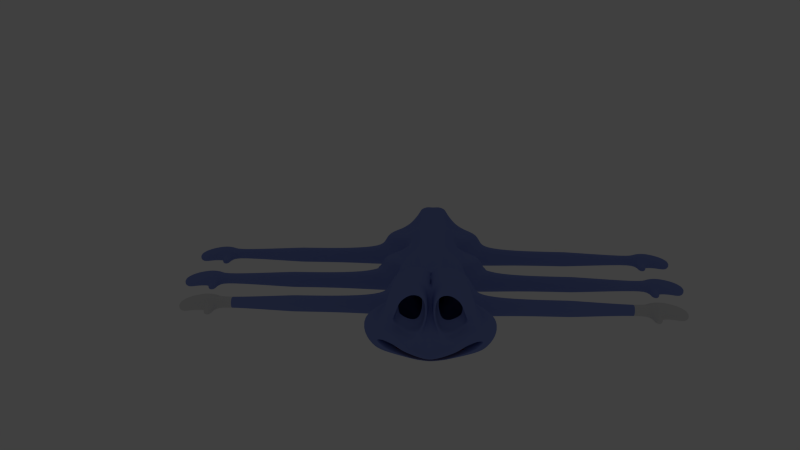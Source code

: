 # Source: dannyhead019.blend  (saved by Blender 2.72.0; exported with 4.5.12 LTS)
import bpy
from mathutils import Matrix  # noqa: F401  (used for matrix-valued properties, if any)

bpy.ops.wm.read_factory_settings(use_empty=True)
scene = bpy.context.scene
scene.name = 'Scene'

# ---- collections
col_collection_1 = bpy.data.collections.new('Collection 1'); scene.collection.children.link(col_collection_1)
col_collection_2 = bpy.data.collections.new('Collection 2'); scene.collection.children.link(col_collection_2)
col_collection_2.hide_render = True
col_collection_2.hide_viewport = True
col_collection_3 = bpy.data.collections.new('Collection 3'); scene.collection.children.link(col_collection_3)
col_collection_3.hide_render = True
col_collection_3.hide_viewport = True
col_collection_4 = bpy.data.collections.new('Collection 4'); scene.collection.children.link(col_collection_4)
col_collection_4.hide_render = True
col_collection_4.hide_viewport = True
col_collection_11 = bpy.data.collections.new('Collection 11'); scene.collection.children.link(col_collection_11)
col_collection_11.hide_render = True
col_collection_11.hide_viewport = True
col_collection_14 = bpy.data.collections.new('Collection 14'); scene.collection.children.link(col_collection_14)
col_collection_14.hide_render = True
col_collection_14.hide_viewport = True

# ---- materials (node trees are filled in below, after node groups)
mat_body = bpy.data.materials.new('Body')
mat_body.alpha_threshold = 0.0
mat_body.use_transparent_shadow = False
mat_body.preview_render_type = 'SHADERBALL'
mat_body.diffuse_color = (0.2168, 0.2852, 0.6619, 1.0)
mat_body.specular_color = (0.5815, 0.5815, 0.5815)
mat_body.roughness = 0.5
mat_gloves = bpy.data.materials.new('Gloves')
mat_gloves.alpha_threshold = 0.0
mat_gloves.use_transparent_shadow = False
mat_gloves.roughness = 0.5
mat_mouth = bpy.data.materials.new('Mouth')
mat_mouth.alpha_threshold = 0.0
mat_mouth.use_transparent_shadow = False
mat_mouth.diffuse_color = (0.281, 0.006456, 0.004154, 1.0)
mat_mouth.specular_color = (0.2883, 0.2883, 0.2883)
mat_mouth.roughness = 0.5
mat_eye = bpy.data.materials.new('Eye')
mat_eye.alpha_threshold = 0.0
mat_eye.use_transparent_shadow = False
mat_eye.diffuse_color = (1.0, 1.0, 1.0, 1.0)
mat_eye.roughness = 0.5
mat_pupil = bpy.data.materials.new('Pupil')
mat_pupil.alpha_threshold = 0.0
mat_pupil.use_transparent_shadow = False
mat_pupil.diffuse_color = (0.0, 0.0, 0.0, 1.0)
mat_pupil.specular_color = (0.1789, 0.1789, 0.1789)
mat_pupil.roughness = 0.5
mat_tongue = bpy.data.materials.new('Tongue')
mat_tongue.alpha_threshold = 0.0
mat_tongue.use_transparent_shadow = False
mat_tongue.preview_render_type = 'SHADERBALL'
mat_tongue.diffuse_color = (0.8, 0.1729, 0.5517, 1.0)
mat_tongue.roughness = 0.5
mat_antenna = bpy.data.materials.new('Antenna')
mat_antenna.alpha_threshold = 0.0
mat_antenna.use_transparent_shadow = False
mat_antenna.diffuse_color = (0.04203, 0.04203, 0.04203, 1.0)
mat_antenna.roughness = 0.5
mat_shellback = bpy.data.materials.new('ShellBack')
mat_shellback.alpha_threshold = 0.0
mat_shellback.use_transparent_shadow = False
mat_shellback.diffuse_color = (0.03431, 0.3108, 0.03066, 1.0)
mat_shellback.specular_color = (0.5939, 1.0, 0.2132)
mat_shellback.roughness = 0.5
mat_shellback.line_color = (0.0, 0.0, 0.0, 1.0)
mat_beetle_black = bpy.data.materials.new('Beetle Black')
mat_beetle_black.alpha_threshold = 0.0
mat_beetle_black.use_transparent_shadow = False
mat_beetle_black.preview_render_type = 'SHADERBALL'
mat_beetle_black.diffuse_color = (0.02365, 0.02365, 0.02365, 1.0)
mat_beetle_black.roughness = 0.5
mat_beetle_black.line_color = (0.0, 0.0, 0.0, 1.0)

# ---- material node trees

# ---- world
world_world = bpy.data.worlds.new('World'); scene.world = world_world
world_world.color = (0.05088, 0.05088, 0.05088)
world_world.use_sun_shadow = False
world_world.sun_shadow_jitter_overblur = 0.0
world_world.cycles.sampling_method = 'MANUAL'
world_world.cycles.sample_map_resolution = 256

# ---- cameras
cam_camera = bpy.data.cameras.new('Camera')
cam_camera.clip_end = 100.0
cam_camera.lens = 35.0
cam_camera.sensor_width = 32.0
cam_camera.sensor_height = 18.0
cam_camera.display_size = 2.0
cam_camera.dof.focus_distance = 0.0
cam_camera.dof.aperture_fstop = 128.0

# ---- lights
light_sun = bpy.data.lights.new('Sun', 'SUN')
light_sun.transmission_factor = 0.0
light_sun.angle = 0.1993
light_sun.energy = 1.0
light_sun.shadow_buffer_clip_start = 0.5
light_sun.shadow_soft_size = 0.1
light_sun.shadow_cascade_max_distance = 1000.0
light_sun.cycles.use_multiple_importance_sampling = False

# ---- meshes
me_plane = bpy.data.meshes.new('Plane')
me_plane.from_pydata([(2.007, 3.288, -0.4801), (0.2285, 2.721, -0.1344), (0.0, -2.655, -0.43), (1.704, 3.192, -0.258), (2.712, 2.29, -0.7103), (1.306, -2.527, -0.5979), (1.996, -1.973, 0.3225), (1.913, -0.9356, -0.1602), (4.264, -1.043, -1.042), (0.0, 2.334, -0.1024), (1.347, -2.386, -0.324), (0.5342, -0.7809, 0.2093), (0.0, -2.525, -0.2642), (4.096, -1.089, -0.7021), (0.0, -0.8491, 0.292), (1.225, -2.319, -0.0671), (0.8533, -1.311, 0.3923), (0.0, -2.382, 0.1351), (3.862, -1.095, -0.5471), (0.0, -1.489, 0.5528), (1.177, -2.175, 0.03744), (0.7327, -1.965, 1.125), (0.0, -2.251, 0.2279), (3.432, -1.125, -0.3175), (0.0, -1.975, 1.334), (2.844, -0.0167, -0.7655), (1.773, -0.6992, -0.2323), (2.496, -0.1662, -0.4746), (2.614, -0.4384, -0.3124), (2.41, -1.824, -0.02104), (3.217, -2.122, -0.8473), (2.501, 2.27, -0.4341), (3.253, -1.979, -0.4629), (2.647, -1.97, -0.4848), (2.419, -1.917, -0.3299), (1.258, -2.679, -0.9152), (0.2681, 3.219, -0.2836), (0.0, -2.721, -0.8777), (4.651, -0.9642, -1.665), (0.0, 2.872, -0.2107), (3.244, 0.09924, -1.072), (3.15, -2.207, -1.091), (0.0, 0.3122, 0.04118), (0.2363, 0.4522, -0.05616), (0.9313, 3.378, -0.196), (0.9539, 3.595, -0.3812), (3.701, -0.8341, -0.6265), (3.529, -0.9347, -0.4752), (3.092, -1.217, -0.2672), (4.071, -0.2337, -1.412), (3.86, -0.4808, -0.9885), (0.5471, 3.189, -0.1798), (0.5093, 3.386, -0.3459), (2.397, 2.838, -0.5829), (2.208, 2.73, -0.3354), (2.959, 1.318, -0.9256), (2.781, 1.349, -0.5959), (1.272, -0.7648, 0.194), (1.425, -1.125, 0.1095), (1.392, -1.986, 0.7282), (-0.007182, 1.774, -0.05389), (0.124, 1.838, 0.05156), (1.502, 3.526, -0.4253), (1.337, 3.351, -0.2239), (0.4676, 2.496, -0.4404), (1.617, 2.872, -0.523), (0.5272, 0.4544, -0.1243), (2.301, 0.3879, -0.8533), (1.518, -0.09317, -0.5347), (2.168, 0.1958, -0.6932), (2.218, 2.141, -0.6563), (0.3337, 1.311, -0.3962), (1.025, 3.027, -0.4774), (0.7255, 2.876, -0.4639), (1.991, 2.516, -0.5834), (2.436, 1.413, -0.7812), (0.9243, 0.08816, -0.2057), (0.3658, 1.931, -0.4237), (1.339, 2.998, -0.4971), (0.6262, 2.305, -0.5807), (1.513, 2.631, -0.6527), (0.6645, 0.732, -0.365), (2.092, 0.7413, -0.9254), (1.42, 0.3598, -0.6586), (1.937, 0.5793, -0.7841), (1.975, 2.046, -0.7532), (0.5173, 1.392, -0.5495), (1.061, 2.741, -0.6145), (0.8275, 2.614, -0.6017), (1.798, 2.351, -0.6992), (2.144, 1.457, -0.8466), (0.9716, 0.4267, -0.46), (0.5451, 1.865, -0.5684), (1.303, 2.725, -0.6314), (1.683, 3.028, 0.2799), (1.325, 3.18, 0.3152), (0.2067, 2.489, 0.4003), (0.1283, 1.477, 0.3255), (1.023, -0.4136, 0.02973), (1.74, -0.5315, -0.3827), (2.63, 0.2789, -0.8048), (2.535, 1.266, -0.2678), (2.313, 2.185, 0.07579), (2.152, 2.609, 0.1944), (0.9216, 3.202, 0.344), (0.5371, 2.997, 0.3649), (2.401, -0.03696, -0.585), (0.2479, 0.5669, 0.299), (0.6713, -0.2773, 0.2742), (1.203, 2.571, 0.6512), (0.3439, 1.369, 0.7019), (1.561, -0.2263, -0.4592), (2.169, 1.198, 0.2929), (1.733, 2.168, 0.5244), (0.5956, 2.435, 0.7007), (0.5252, 0.3629, 0.00487), (1.434, 2.431, 0.6155), (0.3233, 2.005, 0.7309), (0.8989, -0.02501, -0.07278), (2.41, 0.3485, -0.8245), (1.946, 1.845, 0.4371), (0.8562, 2.579, 0.6753), (2.254, 0.1092, -0.6382), (0.3874, 1.067, 0.5977), (3.108, -0.5127, -0.5475), (3.078, -0.6952, -0.3917), (2.765, -1.552, -0.1757), (3.701, -0.000953, -1.186), (3.495, -0.2075, -0.9463), (1.582, 2.718, 0.5097), (0.2642, 2.254, 0.6087), (1.011, -0.2564, 0.113), (2.52, 0.3145, -0.5062), (2.181, 1.993, 0.2831), (0.8691, 2.883, 0.5733), (2.337, 0.05485, -0.6583), (0.3109, 0.8115, 0.6105), (1.283, 2.877, 0.5427), (0.1691, 1.396, 0.6465), (1.664, -0.3777, -0.3855), (2.358, 1.196, 0.07799), (1.988, 2.356, 0.4111), (0.5118, 2.81, 0.5685), (0.6748, 0.01384, 0.2294), (3.765, -1.661, -0.6207), (3.168, -1.673, -0.4641), (2.974, -1.652, -0.3688), (4.033, -1.855, -1.299), (3.927, -1.658, -0.8686), (1.81, 3.466, -1.308), (2.565, 2.41, -1.561), (1.122, -2.83, -1.553), (0.0, 3.249, -1.059), (0.0, -2.887, -1.504), (4.73, -1.071, -2.655), (0.0, 2.899, -0.9841), (3.125, 0.07675, -1.993), (2.991, -2.424, -1.915), (0.657, 3.722, -1.181), (4.305, -0.342, -2.474), (0.1679, 3.449, -1.13), (2.23, 2.997, -1.423), (2.834, 1.355, -1.795), (1.258, 3.691, -1.24), (3.769, 0.09184, -2.209), (4.017, -2.107, -2.209), (1.642, 3.39, -2.143), (2.389, 2.343, -2.396), (0.8909, -2.976, -2.308), (0.0, 3.037, -1.86), (0.0, -2.943, -2.083), (4.673, -1.137, -3.501), (0.0, 2.657, -1.777), (2.949, 0.01031, -2.827), (2.674, -2.599, -2.763), (0.4948, 3.581, -2.003), (4.13, -0.4084, -3.309), (0.0, 3.255, -1.937), (2.055, 2.93, -2.258), (2.658, 1.288, -2.63), (1.099, 3.59, -2.072), (3.593, 0.0254, -3.044), (3.941, -2.276, -3.098), (1.544, 2.748, -2.999), (2.145, 1.906, -3.203), (0.7308, -2.968, -2.729), (0.0, 2.428, -2.765), (0.0, -2.97, -2.699), (3.983, -0.894, -4.091), (0.0, 2.099, -2.693), (2.595, 0.02921, -3.55), (2.535, -2.471, -3.536), (0.6254, 2.897, -2.886), (3.545, -0.3076, -3.937), (0.0, 2.621, -2.831), (1.877, 2.378, -3.092), (2.362, 1.057, -3.391), (1.107, 2.908, -2.942), (3.114, 0.04135, -3.724), (3.43, -1.966, -3.77), (1.475, 2.229, -3.585), (1.963, 1.544, -3.75), (0.7307, -2.726, -3.395), (0.0, 1.969, -3.395), (0.0, -2.726, -3.319), (3.455, -0.7291, -4.472), (0.0, 1.701, -3.336), (2.329, 0.02063, -4.032), (2.28, -2.01, -4.021), (0.7291, 2.349, -3.494), (3.1, -0.2529, -4.347), (0.0, 2.125, -3.449), (1.745, 1.928, -3.66), (2.139, 0.8554, -3.903), (1.121, 2.359, -3.539), (2.75, 0.03049, -4.174), (3.007, -1.6, -4.211), (1.364, 1.394, -4.481), (1.664, 0.9743, -4.582), (0.908, -1.645, -4.364), (0.0, 1.1, -4.765), (0.0, -1.645, -4.318), (2.579, -0.4199, -5.025), (0.0, 1.07, -4.328), (1.888, 0.03985, -4.755), (1.858, -1.205, -4.748), (0.907, 1.468, -4.425), (2.361, -0.1279, -4.948), (0.0, 1.33, -4.397), (1.53, 1.209, -4.527), (1.772, 0.5518, -4.676), (1.147, 1.474, -4.453), (2.146, 0.0459, -4.842), (2.304, -0.9539, -4.865), (0.0, 0.8105, -5.318), (0.0, -1.645, -5.203), (1.064, -0.0367, -6.098), (0.0, 0.3879, -6.296), (0.0, 0.3879, -5.412), (0.4503, -1.645, -5.226), (1.807, -1.622, -3.042), (1.13, -1.997, -2.61), (1.417, -1.689, -2.757), (0.0, -2.009, -1.988), (3.394, -1.177, -3.405), (0.0, -1.657, -1.925), (2.188, -1.509, -3.219), (1.92, -1.745, -3.156), (3.054, -1.269, -3.355), (1.556, -1.665, -2.866), (2.621, -1.389, -3.29), (2.609, -1.479, -3.272), (1.292, -1.632, -3.64), (0.6145, -2.007, -3.208), (0.7766, -1.616, -3.355), (0.0, -2.354, -2.889), (2.879, -1.187, -4.003), (0.0, -2.002, -2.827), (1.673, -1.519, -3.817), (1.405, -1.755, -3.754), (2.539, -1.279, -3.953), (1.041, -1.675, -3.464), (2.106, -1.399, -3.888), (2.094, -1.489, -3.87), (0.6681, -2.456, -0.2938), (0.1997, -0.8209, 0.2439), (0.09384, 0.3155, 0.04364), (0.6073, -2.35, 0.03482), (0.373, -1.437, 0.5699), (0.5837, -2.213, 0.1335), (0.3634, -1.97, 1.23), (2.201, 3.065, -0.5311), (1.954, 2.963, -0.2964), (0.624, -2.7, -0.8963), (0.133, 3.044, -0.2468), (0.6478, -2.592, -0.5133), (0.0757, 2.532, -0.1275), (0.06958, 1.965, -0.08165), (1.802, 2.696, -0.5529), (1.654, 2.492, -0.6758), (1.915, 2.82, 0.2375), (1.582, 2.301, 0.5703), (1.783, 2.539, 0.4608), (2.018, 3.233, -1.365), (0.5566, -2.859, -1.529), (0.0, 3.073, -1.021), (1.847, 3.162, -2.2), (0.4418, -2.959, -2.195), (0.0, 2.845, -1.818), (1.709, 2.564, -3.045), (0.3624, -2.969, -2.714), (0.0, 2.262, -2.729), (1.609, 2.079, -3.622), (0.3624, -2.726, -3.357), (0.0, 1.834, -3.365), (1.447, 1.302, -4.504), (0.4503, -1.645, -4.341), (0.0, 1.085, -4.545), (1.064, -0.0367, -5.213), (1.171, -0.2105, -5.319), (0.8785, 0.4692, -5.047), (0.9363, -0.04274, -5.126), (0.8251, 0.8917, -4.953), (1.279, -0.4647, -5.345), (0.5602, -2.003, -2.296), (0.7026, -1.673, -2.338), (0.3047, -2.182, -3.047), (0.3851, -1.811, -3.089), (1.171, -0.2105, -6.204), (0.8785, 0.4692, -5.932), (0.9363, -0.04274, -6.011), (1.279, -0.4647, -6.229), (0.0, -1.645, -5.721), (1.064, -0.0367, -6.616), (0.0, 0.3879, -6.815), (0.4503, -1.645, -5.744), (1.171, -0.2105, -6.722), (0.8785, 0.4692, -6.45), (0.9363, -0.04274, -6.529), (1.279, -0.4647, -6.747), (0.0, -1.645, -6.42), (1.064, -0.0367, -7.315), (0.0, 0.3879, -7.514), (0.4503, -1.645, -6.444), (1.171, -0.2105, -7.421), (0.8785, 0.4692, -7.149), (0.9363, -0.04274, -7.229), (1.279, -0.4647, -7.447), (2.327, 0.1175, -10.45), (2.594, -0.3432, -10.27), (1.444, 0.8506, -10.31), (1.831, 0.6062, -10.44), (0.7314, 1.229, -10.35), (0.957, 0.9229, -10.28), (0.0, 1.243, -10.35), (0.0, -1.712, -10.1), (0.4678, -1.712, -10.12), (1.749, -1.842, -6.84), (2.578, -0.6622, -7.843), (1.492, -2.3, -6.975), (1.462, -3.092, -9.943), (2.95, -0.9124, -9.959), (1.758, -2.963, -9.357), (1.66, -2.769, -7.172), (2.233, -1.801, -7.232), (2.986, -1.273, -8.309), (3.329, -1.542, -9.581), (2.513, -2.863, -9.218), (2.578, -3.213, -7.598), (3.07, -2.406, -7.605), (3.627, -1.709, -8.351), (3.649, -2.103, -9.549), (3.373, -0.8134, -12.41), (1.27, -3.067, -11.71), (0.4586, -1.676, -8.18), (0.0, -1.676, -8.157), (1.272, -2.206, -8.179), (1.721, -2.683, -8.095), (2.361, -3.085, -8.125), (9.724, -2.98, -9.197), (9.748, -3.018, -7.715), (9.764, -2.422, -7.754), (9.734, -1.842, -8.129), (9.7, -2.316, -9.299), (9.701, -3.299, -8.552), (10.14, -2.98, -9.197), (10.17, -3.018, -7.715), (10.56, -2.422, -7.754), (10.53, -1.842, -8.129), (1.765, -0.2881, -12.26), (1.287, 0.2457, -12.23), (0.3101, -2.752, -10.85), (0.0, -2.752, -10.84), (0.0, -3.019, -11.52), (1.166, 0.5162, -12.12), (0.8941, 0.9868, -12.04), (0.5659, 1.062, -12.12), (0.0, 1.071, -12.08), (10.49, -2.316, -9.299), (10.49, -3.299, -8.552), (10.54, -3.018, -7.715), (10.52, -2.98, -9.197), (10.12, -3.299, -8.552), (6.016, -3.005, -7.709), (6.063, -2.421, -7.741), (10.12, -2.316, -9.299), (6.087, -1.83, -8.15), (10.15, -1.842, -8.129), (6.058, -2.296, -9.322), (5.946, -2.966, -9.161), (5.904, -3.269, -8.509), (10.18, -2.422, -7.754), (15.89, -2.828, -8.854), (15.9, -2.849, -8.045), (15.88, -3.003, -8.502), (15.88, -2.466, -8.909), (15.9, -2.207, -8.271), (15.91, -2.524, -8.066), (16.26, -2.894, -9.25), (16.1, -2.968, -7.614), (16.25, -3.132, -8.56), (16.25, -2.4, -9.359), (16.27, -2.048, -8.108), (16.29, -2.48, -7.707), (17.01, -2.944, -9.411), (17.03, -2.978, -7.509), (16.99, -3.229, -8.583), (16.99, -2.351, -9.542), (17.02, -1.929, -8.041), (17.04, -2.446, -7.56), (17.94, -2.944, -9.411), (17.96, -2.978, -7.509), (17.92, -3.229, -8.583), (17.77, -2.486, -9.607), (17.99, -2.221, -7.985), (17.98, -2.446, -7.56), (18.46, -3.108, -9.52), (18.8, -3.1, -7.318), (18.99, -3.233, -8.007), (18.51, -2.755, -9.632), (19.33, -2.585, -8.088), (18.82, -2.569, -7.369), (1.878, 0.04502, -8.744), (1.986, -0.2092, -8.769), (-0.1621, -0.8709, -9.272), (2.794, -0.4378, -8.815), (3.158, -1.408, -8.948), (3.638, -1.907, -8.953), (0.4632, -1.694, -9.156), (1.148, -2.153, -8.855), (1.768, -2.603, -8.571), (2.335, -3.098, -8.562), (9.717, -2.08, -8.717), (9.712, -3.139, -8.876), (10.5, -3.139, -8.876), (10.13, -3.139, -8.876), (5.925, -3.117, -8.837), (6.072, -2.064, -8.739), (15.89, -2.337, -8.592), (15.89, -2.915, -8.679), (10.14, -2.08, -8.717), (10.51, -2.08, -8.717), (16.26, -2.225, -8.736), (16.25, -3.013, -8.906), (17.0, -2.141, -8.795), (17.0, -3.086, -8.999), (17.94, -2.302, -8.76), (17.93, -3.086, -8.999), (19.25, -2.746, -9.045), (19.01, -3.243, -9.0), (16.19, -2.874, -7.184), (16.2, -2.431, -7.227), (16.93, -2.929, -7.029), (16.95, -2.398, -7.08), (16.28, -2.818, -6.555), (16.22, -2.375, -6.629), (16.82, -2.873, -6.473), (16.84, -2.342, -6.524), (3.736, -1.057, -14.48), (1.699, -0.2881, -13.84), (1.294, -2.963, -13.16), (1.699, -0.226, -15.49), (1.868, -1.116, -15.51), (1.294, -2.87, -15.21), (1.287, 0.2767, -13.81), (1.287, 0.2767, -15.36), (1.166, 0.5783, -13.8), (0.9136, 0.9627, -13.72), (0.5464, 1.086, -13.74), (0.0, 1.023, -13.7), (0.0, -3.078, -13.15), (0.0, -3.052, -15.16), (1.152, 0.5212, -15.36), (0.9708, 0.8598, -15.36), (0.0, 1.023, -15.21), (0.4964, 1.086, -15.27), (6.732, -3.111, -18.67), (6.844, -2.441, -18.83), (10.94, -1.987, -17.64), (6.873, -1.975, -17.66), (10.91, -2.46, -18.81), (6.849, -2.566, -17.25), (6.802, -3.15, -17.22), (10.91, -3.444, -18.06), (11.3, -3.124, -18.71), (11.33, -3.163, -17.23), (11.28, -3.444, -18.06), (11.28, -2.46, -18.81), (11.31, -1.987, -17.64), (11.34, -2.567, -17.26), (10.95, -3.163, -17.23), (10.93, -3.124, -18.71), (10.49, -3.444, -18.06), (10.49, -2.46, -18.81), (10.52, -1.987, -17.64), (10.55, -2.567, -17.26), (10.53, -3.163, -17.23), (10.51, -3.124, -18.71), (3.147, -3.229, -17.64), (2.508, -2.828, -17.61), (1.819, -2.926, -17.31), (4.435, -2.248, -19.06), (4.413, -1.854, -17.86), (3.856, -2.551, -17.12), (3.364, -3.358, -17.11), (3.3, -3.008, -18.73), (4.115, -1.687, -19.09), (3.772, -1.417, -17.82), (3.019, -1.946, -16.74), (2.446, -2.913, -16.68), (1.674, -2.166, -16.05), (1.9, -2.803, -19.36), (1.28, -3.025, -17.29), (2.278, -2.445, -16.49), (2.537, -1.993, -16.55), (0.4964, 1.086, -20.26), (0.0, 1.023, -20.2), (0.9708, 0.8598, -20.35), (1.152, 0.5212, -20.35), (0.0, -3.052, -20.15), (0.0, -3.078, -18.14), (0.0, 1.023, -18.69), (0.5464, 1.086, -18.73), (0.9136, 0.9627, -18.71), (1.166, 0.5783, -18.79), (1.422, 0.1315, -20.36), (1.287, 0.2767, -18.8), (1.294, -2.87, -20.2), (1.87, -1.163, -20.52), (1.699, -0.2361, -20.48), (1.294, -2.963, -18.15), (1.699, -0.2881, -18.83), (3.736, -1.057, -19.47), (0.0, 1.071, -17.07), (0.5659, 1.062, -17.11), (0.8941, 0.9868, -17.03), (1.166, 0.5162, -17.11), (0.0, -3.019, -16.51), (0.0, -2.987, -15.83), (2.537, -1.993, -11.56), (1.798, -2.763, -11.54), (0.1639, -0.2253, -21.41), (1.294, -2.916, -14.21), (1.674, -2.166, -11.06), (1.331, -3.006, -15.87), (2.446, -2.913, -11.69), (3.019, -1.946, -11.75), (3.772, -1.417, -12.83), (4.115, -1.687, -14.1), (3.3, -3.008, -13.74), (3.364, -3.358, -12.12), (3.856, -2.551, -12.13), (4.413, -1.854, -12.87), (4.435, -2.248, -14.07), (1.819, -2.926, -12.32), (2.44, -2.929, -12.6), (3.147, -3.229, -12.64), (10.51, -3.124, -13.72), (10.53, -3.163, -12.23), (10.55, -2.567, -12.27), (10.52, -1.987, -12.65), (10.49, -2.46, -13.82), (10.49, -3.444, -13.07), (10.93, -3.124, -13.72), (10.95, -3.163, -12.23), (11.34, -2.567, -12.27), (11.31, -1.987, -12.65), (11.28, -2.46, -13.82), (11.28, -3.444, -13.07), (11.33, -3.163, -12.23), (11.3, -3.124, -13.72), (10.91, -3.444, -13.07), (6.802, -3.15, -12.23), (6.849, -2.566, -12.26), (10.91, -2.46, -13.82), (6.873, -1.975, -12.67), (10.94, -1.987, -12.65), (6.844, -2.441, -13.84), (6.732, -3.111, -13.68), (6.69, -3.414, -13.03), (10.97, -2.567, -12.27), (16.68, -2.973, -13.37), (16.69, -2.994, -12.56), (16.67, -3.148, -13.02), (16.66, -2.611, -13.43), (16.68, -2.352, -12.79), (16.7, -2.669, -12.59), (17.05, -3.039, -13.77), (16.89, -3.113, -12.13), (17.03, -3.277, -13.08), (17.03, -2.545, -13.88), (17.06, -2.193, -12.63), (17.08, -2.625, -12.23), (17.79, -3.089, -13.93), (17.82, -3.123, -12.03), (17.77, -3.374, -13.1), (17.77, -2.496, -14.06), (17.8, -2.074, -12.56), (17.83, -2.591, -12.08), (18.73, -3.089, -13.93), (18.75, -3.123, -12.03), (18.71, -3.374, -13.1), (18.55, -2.631, -14.13), (18.78, -2.366, -12.5), (18.76, -2.591, -12.08), (19.25, -3.253, -14.04), (19.59, -3.245, -11.84), (19.78, -3.378, -12.53), (19.3, -2.9, -14.15), (20.11, -2.729, -12.61), (19.6, -2.714, -11.89), (3.58, -0.5827, -13.34), (3.944, -1.553, -13.47), (4.424, -2.052, -13.47), (2.029, -2.953, -13.14), (2.487, -2.848, -13.08), (3.121, -3.243, -13.08), (10.5, -2.225, -13.24), (10.5, -3.284, -13.4), (11.29, -3.284, -13.4), (10.92, -3.284, -13.4), (6.711, -3.262, -13.36), (6.858, -2.209, -13.26), (16.67, -2.482, -13.11), (16.67, -3.06, -13.2), (10.92, -2.225, -13.24), (11.3, -2.225, -13.24), (17.04, -2.37, -13.26), (17.04, -3.157, -13.43), (17.79, -2.286, -13.31), (17.78, -3.231, -13.52), (18.73, -2.447, -13.28), (18.72, -3.231, -13.52), (20.04, -2.89, -13.56), (19.79, -3.388, -13.52), (16.97, -3.019, -11.7), (16.98, -2.576, -11.75), (17.72, -3.074, -11.55), (17.73, -2.543, -11.6), (17.07, -2.963, -11.08), (17.01, -2.52, -11.15), (17.61, -3.018, -10.99), (17.62, -2.486, -11.04), (2.227, -0.8108, -11.36), (1.331, -3.006, -10.88), (2.012, -0.1097, -11.46), (1.527, 0.4042, -11.44), (0.3795, -2.295, -10.53), (0.0, -2.295, -10.52), (1.288, 0.6633, -11.32), (0.9218, 0.9587, -11.27), (0.6387, 1.135, -11.34), (0.0, 1.147, -11.32), (6.69, -3.414, -18.02), (1.73, -0.2881, -13.1), (1.287, 0.2623, -13.07), (1.166, 0.5494, -13.02), (0.9045, 0.9739, -12.94), (0.5554, 1.075, -12.99), (0.0, 1.046, -12.95), (0.593, -0.4061, -21.43), (0.0, -0.26, -21.3), (0.328, -0.2169, -21.15), (1.699, -0.2564, -14.68), (2.782, -1.087, -15.0), (0.8606, -0.7075, -21.27), (1.287, 0.2767, -14.6), (0.0, -3.065, -14.18), (1.159, 0.5492, -14.59), (0.9428, 0.9101, -14.56), (0.5209, 1.086, -14.52), (0.0, 1.023, -14.47), (1.575, -2.011, -15.36), (1.287, 0.2457, -17.22), (1.765, -0.2881, -17.25), (1.658, -2.006, -14.83), (1.718, -1.574, -15.43), (1.27, -3.067, -16.7), (3.373, -0.8134, -17.4), (2.394, -1.565, -14.8), (1.699, -0.2682, -14.37), (3.137, -1.076, -14.81), (1.294, -2.934, -13.82), (1.287, 0.2767, -14.31), (0.0, -3.069, -13.79), (1.162, 0.56, -14.3), (0.9319, 0.9297, -14.25), (0.5303, 1.086, -14.23), (0.0, 1.023, -14.18), (2.68, -1.659, -14.5), (2.115, -1.507, -10.13), (2.445, -1.781, -9.704), (2.87, -2.101, -9.5), (2.439, -0.5412, -10.73), (2.194, 0.02127, -10.88), (1.702, 0.5206, -10.86), (1.378, 0.7713, -10.74), (0.9421, 0.9381, -10.7), (0.6921, 1.189, -10.77), (0.0, 1.202, -10.76), (1.929, -1.57, -10.88), (10.97, -2.567, -17.26), (16.68, -2.973, -18.36), (16.69, -2.994, -17.56), (16.67, -3.148, -18.01), (16.66, -2.611, -18.42), (16.68, -2.352, -17.78), (16.7, -2.669, -17.58), (17.05, -3.039, -18.76), (16.89, -3.113, -17.12), (17.03, -3.277, -18.07), (17.03, -2.545, -18.87), (17.06, -2.193, -17.62), (17.08, -2.625, -17.22), (17.79, -3.089, -18.92), (17.82, -3.123, -17.02), (17.77, -3.374, -18.09), (17.77, -2.496, -19.05), (17.8, -2.074, -17.55), (17.83, -2.591, -17.07), (18.73, -3.089, -18.92), (18.75, -3.123, -17.02), (18.71, -3.374, -18.09), (18.55, -2.631, -19.12), (18.78, -2.366, -17.5), (18.76, -2.591, -17.07), (19.25, -3.253, -19.03), (19.59, -3.245, -16.83), (19.78, -3.378, -17.52), (19.3, -2.9, -19.14), (20.11, -2.729, -17.6), (19.6, -2.714, -16.88), (3.58, -0.5827, -18.33), (3.944, -1.553, -18.46), (4.424, -2.052, -18.46), (2.029, -2.953, -18.13), (2.452, -2.947, -18.13), (3.121, -3.243, -18.07), (10.5, -2.225, -18.23), (10.5, -3.284, -18.39), (11.29, -3.284, -18.39), (10.92, -3.284, -18.39), (6.711, -3.262, -18.35), (6.858, -2.209, -18.25), (16.67, -2.482, -18.1), (16.67, -3.06, -18.19), (10.92, -2.225, -18.23), (11.3, -2.225, -18.23), (17.04, -2.37, -18.25), (17.04, -3.157, -18.42), (17.79, -2.286, -18.31), (17.78, -3.231, -18.51), (18.73, -2.447, -18.27), (18.72, -3.231, -18.51), (20.04, -2.89, -18.56), (19.79, -3.388, -18.51), (16.97, -3.019, -16.69), (16.98, -2.576, -16.74), (17.72, -3.074, -16.54), (17.73, -2.543, -16.59), (17.07, -2.963, -16.07), (17.01, -2.52, -16.14), (17.61, -3.018, -15.98), (17.62, -2.486, -16.03), (2.227, -0.8108, -16.35), (2.766, -2.882, -19.05), (2.012, -0.1097, -16.45), (1.527, 0.4042, -16.43), (1.288, 0.6633, -16.31), (0.9218, 0.9587, -16.26), (0.6387, 1.135, -16.33), (0.0, 1.147, -16.31), (1.73, -0.2881, -18.09), (1.287, 0.2623, -18.06), (1.166, 0.5494, -18.01), (0.9045, 0.9739, -17.93), (0.5554, 1.075, -17.98), (0.0, 1.046, -17.94), (1.669, -2.726, -16.65), (1.499, -2.934, -16.51), (1.603, -2.34, -16.02), (1.699, -0.2564, -19.67), (2.782, -1.087, -19.99), (1.294, -2.916, -19.2), (1.287, 0.2767, -19.59), (0.0, -3.065, -19.17), (1.159, 0.5492, -19.58), (0.9428, 0.9101, -19.55), (0.5209, 1.086, -19.51), (0.0, 1.023, -19.46), (1.578, -2.058, -20.37), (1.658, -2.006, -19.82), (1.722, -1.649, -20.45), (2.394, -1.565, -19.79), (1.699, -0.2682, -19.36), (3.137, -1.076, -19.8), (1.294, -2.934, -18.81), (1.287, 0.2767, -19.3), (0.0, -3.069, -18.78), (1.162, 0.56, -19.29), (0.9319, 0.9297, -19.24), (0.5303, 1.086, -19.22), (0.0, 1.023, -19.17), (2.471, -1.554, -19.65), (1.04, 0.7705, -18.75), (1.061, 0.6905, -20.35), (1.03, 0.7515, -17.07), (1.647, -1.791, -15.39), (1.699, -0.2787, -14.09), (3.453, -1.066, -14.63), (1.287, 0.2767, -14.04), (1.164, 0.5697, -14.03), (0.9222, 0.9471, -13.97), (0.5388, 1.086, -13.97), (0.0, 1.023, -13.93), (3.34, -1.624, -14.36), (2.639, -2.911, -14.03), (2.905, -3.136, -11.9), (3.438, -2.248, -11.94), (4.093, -1.636, -12.85), (4.263, -1.99, -14.11), (2.76, -3.129, -12.62), (2.77, -3.095, -13.08), (4.184, -1.802, -13.47), (1.699, -0.2834, -13.96), (3.595, -1.062, -14.56), (1.287, 0.2767, -13.93), (1.165, 0.574, -13.91), (0.9179, 0.9549, -13.84), (0.5426, 1.086, -13.85), (0.0, 1.023, -13.81), (3.727, -1.655, -14.23), (2.969, -2.959, -13.89), (3.376, -2.261, -14.07), (2.028, -1.784, -14.81), (1.047, 0.7448, -19.26), (1.051, 0.7297, -19.56), (1.035, 0.7617, -17.97), (1.105, 0.811, -16.29), (2.992, -2.264, -14.2), (2.187, -2.175, -14.51), (4.263, -1.989, -14.1), (4.261, -1.986, -14.11), (3.748, -3.021, -13.73), (1.018, -1.054, -21.24), (1.154, -1.502, -21.22), (1.073, -2.011, -21.08), (0.9541, -2.471, -20.72), (0.9694, -2.744, -20.32), (0.0, -2.867, -20.12), (0.4006, -2.363, -21.11), (0.0, -2.323, -20.95), (0.5787, -2.129, -21.13), (0.8752, -1.78, -21.36), (0.3386, -1.474, -21.42), (0.5816, -1.372, -21.56), (0.1586, -1.523, -21.47), (0.0, -1.527, -21.15), (0.6748, -2.6, -20.83), (0.0, -2.634, -20.56), (0.7708, -2.328, -20.9), (0.9205, -2.038, -21.22), (0.2341, -1.966, -21.36), (0.0, -1.913, -21.06), (0.4531, -1.929, -21.26), (0.7507, -1.573, -21.52), (0.2663, -1.156, -21.52), (0.4641, -1.189, -21.42), (0.122, -1.173, -21.33), (0.0, -1.147, -21.24)], [], [(265, 268, 16, 11), (264, 267, 17, 12), (46, 47, 18, 13), (32, 33, 15, 10), (268, 270, 21, 16), (267, 269, 22, 17), (47, 48, 23, 18), (33, 34, 20, 15), (128, 50, 49, 127), (26, 7, 28, 27), (7, 6, 29, 28), (128, 124, 46, 50), (125, 126, 48, 47), (144, 145, 33, 32), (145, 146, 34, 33), (124, 125, 47, 46), (51, 44, 45, 52), (54, 31, 4, 53), (277, 266, 43, 61), (58, 59, 6, 7), (57, 58, 7, 26), (266, 265, 11, 43), (275, 264, 12, 2), (50, 46, 13, 8), (30, 32, 10, 5), (63, 3, 0, 62), (148, 144, 32, 30), (30, 5, 35, 41), (50, 8, 38, 49), (276, 1, 36, 274), (275, 2, 37, 273), (56, 25, 40, 55), (148, 30, 41, 147), (1, 51, 52, 36), (272, 54, 53, 271), (31, 56, 55, 4), (16, 21, 59, 58), (11, 16, 58, 57), (276, 277, 61, 1), (44, 63, 62, 45), (116, 109, 78, 65), (117, 110, 77, 64), (118, 111, 68, 76), (119, 112, 75, 67), (120, 113, 74, 70), (121, 114, 73, 72), (122, 119, 67, 69), (123, 115, 66, 71), (112, 120, 70, 75), (111, 122, 69, 68), (281, 116, 65, 278), (110, 123, 71, 77), (115, 118, 76, 66), (109, 121, 72, 78), (114, 117, 64, 73), (65, 78, 93, 80), (64, 77, 92, 79), (76, 68, 83, 91), (67, 75, 90, 82), (70, 74, 89, 85), (72, 73, 88, 87), (69, 67, 82, 84), (71, 66, 81, 86), (75, 70, 85, 90), (68, 69, 84, 83), (278, 65, 80, 279), (77, 71, 86, 92), (66, 76, 91, 81), (78, 72, 87, 93), (73, 64, 79, 88), (3, 63, 95, 94), (1, 61, 97, 96), (57, 26, 99, 98), (25, 56, 101, 100), (31, 54, 103, 102), (44, 51, 105, 104), (27, 25, 100, 106), (43, 11, 108, 107), (56, 31, 102, 101), (26, 27, 106, 99), (272, 3, 94, 280), (61, 43, 107, 97), (11, 57, 98, 108), (63, 44, 104, 95), (51, 1, 96, 105), (129, 137, 109, 116), (130, 138, 110, 117), (131, 139, 111, 118), (132, 140, 112, 119), (133, 141, 113, 120), (134, 142, 114, 121), (135, 132, 119, 122), (136, 143, 115, 123), (140, 133, 120, 112), (139, 135, 122, 111), (282, 129, 116, 281), (138, 136, 123, 110), (143, 131, 118, 115), (137, 134, 121, 109), (142, 130, 117, 114), (25, 128, 127, 40), (25, 27, 124, 128), (28, 29, 126, 125), (27, 28, 125, 124), (94, 95, 137, 129), (96, 97, 138, 130), (98, 99, 139, 131), (100, 101, 140, 132), (102, 103, 141, 133), (104, 105, 142, 134), (106, 100, 132, 135), (107, 108, 143, 136), (101, 102, 133, 140), (99, 106, 135, 139), (280, 94, 129, 282), (97, 107, 136, 138), (108, 98, 131, 143), (95, 104, 134, 137), (105, 96, 130, 142), (13, 18, 145, 144), (18, 23, 146, 145), (8, 13, 144, 148), (8, 148, 147, 38), (271, 53, 161, 283), (53, 4, 150, 161), (41, 35, 151, 157), (52, 45, 158, 160), (49, 38, 154, 159), (274, 36, 152, 285), (36, 52, 160, 152), (55, 40, 156, 162), (62, 0, 149, 163), (147, 41, 157, 165), (45, 62, 163, 158), (4, 55, 162, 150), (40, 127, 164, 156), (127, 49, 159, 164), (273, 37, 153, 284), (38, 147, 165, 154), (154, 165, 182, 171), (165, 157, 174, 182), (283, 161, 178, 286), (163, 149, 166, 180), (159, 154, 171, 176), (161, 150, 167, 178), (157, 151, 168, 174), (285, 152, 169, 288), (152, 160, 177, 169), (150, 162, 179, 167), (164, 159, 176, 181), (158, 163, 180, 175), (162, 156, 173, 179), (160, 158, 175, 177), (156, 164, 181, 173), (284, 153, 170, 287), (171, 182, 199, 188), (182, 174, 191, 199), (286, 178, 195, 289), (180, 166, 183, 197), (176, 171, 188, 193), (178, 167, 184, 195), (174, 168, 185, 191), (288, 169, 186, 291), (169, 177, 194, 186), (167, 179, 196, 184), (181, 176, 193, 198), (175, 180, 197, 192), (179, 173, 190, 196), (177, 175, 192, 194), (173, 181, 198, 190), (287, 170, 187, 290), (188, 199, 216, 205), (199, 191, 208, 216), (289, 195, 212, 292), (197, 183, 200, 214), (193, 188, 205, 210), (195, 184, 201, 212), (191, 185, 202, 208), (291, 186, 203, 294), (186, 194, 211, 203), (184, 196, 213, 201), (198, 193, 210, 215), (192, 197, 214, 209), (196, 190, 207, 213), (194, 192, 209, 211), (190, 198, 215, 207), (290, 187, 204, 293), (205, 216, 233, 222), (216, 208, 225, 233), (292, 212, 229, 295), (214, 200, 217, 231), (210, 205, 222, 227), (212, 201, 218, 229), (208, 202, 219, 225), (294, 203, 220, 297), (203, 211, 228, 220), (201, 213, 230, 218), (215, 210, 227, 232), (209, 214, 231, 226), (213, 207, 224, 230), (211, 209, 226, 228), (207, 215, 232, 224), (293, 204, 221, 296), (300, 301, 310, 309), (298, 299, 308, 236), (301, 298, 236, 310), (302, 300, 238, 234), (299, 303, 311, 308), (295, 302, 234, 217), (226, 231, 217, 234), (296, 303, 222, 219), (233, 225, 219, 222), (220, 228, 226, 234), (34, 146, 251, 247), (48, 126, 250, 248), (6, 59, 249, 240), (29, 6, 240, 246), (20, 34, 247, 241), (126, 29, 246, 250), (270, 24, 245, 305), (269, 20, 241, 304), (59, 21, 242, 249), (146, 23, 244, 251), (23, 48, 248, 244), (247, 251, 263, 259), (248, 250, 262, 260), (240, 249, 261, 252), (246, 240, 252, 258), (241, 247, 259, 253), (250, 246, 258, 262), (305, 245, 257, 307), (304, 241, 253, 306), (249, 242, 254, 261), (251, 244, 256, 263), (244, 248, 260, 256), (306, 253, 254, 307), (261, 254, 253, 259), (258, 252, 261, 259), (262, 258, 259, 263), (256, 260, 262, 263), (14, 19, 268, 265), (10, 15, 267, 264), (19, 24, 270, 268), (15, 20, 269, 267), (60, 42, 266, 277), (42, 14, 265, 266), (5, 10, 264, 275), (9, 276, 274, 39), (5, 275, 273, 35), (3, 272, 271, 0), (9, 60, 277, 276), (113, 281, 278, 74), (74, 278, 279, 89), (54, 272, 280, 103), (141, 282, 281, 113), (103, 280, 282, 141), (0, 271, 283, 149), (39, 274, 285, 155), (35, 273, 284, 151), (149, 283, 286, 166), (155, 285, 288, 172), (151, 284, 287, 168), (166, 286, 289, 183), (172, 288, 291, 189), (168, 287, 290, 185), (183, 289, 292, 200), (189, 291, 294, 206), (185, 290, 293, 202), (200, 292, 295, 217), (206, 294, 297, 223), (202, 293, 296, 219), (232, 227, 299, 298), (230, 224, 301, 300), (224, 232, 298, 301), (218, 230, 300, 302), (227, 222, 303, 299), (229, 218, 302, 295), (303, 296, 239, 311), (21, 270, 305, 242), (22, 269, 304, 243), (242, 305, 307, 254), (243, 304, 306, 255), (255, 306, 307, 257), (238, 300, 309, 237), (296, 221, 235, 239), (310, 236, 313, 318), (239, 235, 312, 315), (237, 309, 317, 314), (308, 311, 319, 316), (236, 308, 316, 313), (311, 239, 315, 319), (309, 310, 318, 317), (318, 313, 321, 326), (315, 312, 320, 323), (314, 317, 325, 322), (316, 319, 327, 324), (313, 316, 324, 321), (319, 315, 323, 327), (317, 318, 326, 325), (422, 423, 329, 328), (321, 324, 331, 330), (325, 326, 333, 332), (326, 321, 330, 333), (324, 422, 328, 331), (334, 322, 325, 332), (428, 424, 335, 336), (327, 323, 337, 338), (428, 336, 340, 429), (423, 327, 338, 425), (691, 342, 340, 690), (323, 339, 337), (429, 340, 342, 430), (344, 337, 339, 343), (345, 338, 337, 344), (425, 338, 345, 426), (691, 341, 346, 692), (430, 342, 347, 431), (344, 343, 348, 349), (345, 344, 349, 350), (426, 345, 350, 427), (347, 692, 346, 351), (323, 320, 355, 354), (323, 354, 356, 339), (339, 356, 357, 343), (343, 357, 358, 348), (436, 389, 359, 433), (389, 388, 363, 359), (437, 386, 362, 432), (386, 384, 361, 362), (384, 383, 360, 361), (383, 390, 364, 360), (645, 643, 352, 369), (646, 645, 369, 370), (647, 644, 340, 336), (648, 647, 336, 335), (373, 353, 371, 372), (649, 646, 370, 374), (650, 649, 374, 375), (651, 650, 375, 376), (652, 651, 376, 377), (362, 361, 391, 387), (349, 348, 383, 384), (348, 358, 390, 383), (432, 362, 387, 440), (427, 350, 386, 437), (350, 349, 384, 386), (368, 367, 397, 396), (431, 347, 389, 436), (347, 351, 388, 389), (359, 363, 385, 365), (380, 379, 394, 393), (367, 380, 393, 397), (441, 368, 396, 438), (381, 378, 395, 392), (434, 381, 392, 439), (433, 359, 365, 435), (391, 366, 380, 367), (366, 382, 379, 380), (440, 387, 368, 441), (387, 391, 367, 368), (435, 365, 381, 434), (360, 364, 382, 366), (365, 385, 378, 381), (361, 360, 366, 391), (392, 395, 401, 398), (393, 394, 400, 399), (397, 393, 399, 403), (396, 397, 403, 402), (439, 392, 398, 443), (438, 396, 402, 442), (398, 401, 407, 404), (399, 400, 406, 405), (409, 403, 451, 453), (402, 403, 409, 408), (443, 398, 404, 445), (442, 402, 408, 444), (404, 407, 413, 410), (405, 406, 412, 411), (409, 405, 411, 415), (408, 409, 415, 414), (445, 404, 410, 447), (444, 408, 414, 446), (410, 413, 419, 416), (411, 412, 418, 417), (415, 411, 417, 421), (414, 415, 421, 420), (447, 410, 416, 449), (446, 414, 420, 448), (448, 449, 416, 419), (421, 417, 418, 420), (324, 327, 423, 422), (354, 355, 424, 428), (354, 428, 429, 356), (329, 423, 425, 341), (356, 429, 430, 357), (341, 425, 426, 346), (357, 430, 431, 358), (346, 426, 427, 351), (390, 436, 433, 364), (388, 437, 432, 363), (363, 432, 440, 385), (351, 427, 437, 388), (358, 431, 436, 390), (378, 441, 438, 395), (379, 434, 439, 394), (364, 433, 435, 382), (385, 440, 441, 378), (382, 435, 434, 379), (394, 439, 443, 400), (395, 438, 442, 401), (400, 443, 445, 406), (401, 442, 444, 407), (406, 445, 447, 412), (407, 444, 446, 413), (412, 447, 449, 418), (413, 446, 448, 419), (420, 418, 449, 448), (453, 451, 455, 457), (399, 405, 452, 450), (405, 409, 453, 452), (403, 399, 450, 451), (455, 454, 456, 457), (450, 452, 456, 454), (452, 453, 457, 456), (451, 450, 454, 455), (458, 611, 612, 548), (825, 824, 459, 458), (542, 614, 460, 682), (655, 654, 459, 464), (824, 826, 464, 459), (656, 655, 464, 466), (657, 656, 466, 467), (658, 657, 467, 468), (659, 658, 468, 469), (516, 515, 541, 661), (682, 460, 470, 684), (826, 827, 466, 464), (669, 668, 472, 473), (670, 669, 473, 475), (671, 670, 475, 474), (485, 486, 704, 703), (747, 488, 706, 744), (740, 484, 702, 745), (701, 490, 485, 489), (746, 478, 488, 747), (702, 705, 711, 708), (741, 491, 484, 740), (707, 703, 709, 713), (489, 485, 703, 707), (484, 487, 705, 702), (739, 497, 491, 741), (490, 483, 486, 485), (478, 701, 489, 488), (703, 704, 710, 709), (496, 492, 483, 490), (706, 707, 713, 712), (738, 494, 478, 746), (734, 502, 479, 743), (502, 503, 481, 479), (488, 489, 707, 706), (737, 505, 476, 742), (505, 501, 477, 476), (770, 769, 535, 534), (497, 493, 480, 491), (476, 477, 493, 497), (743, 479, 494, 738), (479, 481, 495, 494), (481, 482, 496, 495), (482, 653, 492, 496), (503, 504, 482, 481), (494, 495, 701, 478), (504, 498, 653, 482), (732, 678, 507, 733), (508, 509, 504, 503), (507, 508, 503, 502), (733, 507, 502, 734), (509, 499, 498, 504), (778, 512, 500, 513), (742, 476, 497, 739), (777, 776, 522, 521), (537, 520, 530, 512, 677), (796, 530, 520, 798), (797, 799, 524, 526), (836, 786, 518, 805), (789, 788, 515, 516), (788, 787, 517, 515), (779, 677, 512, 778), (532, 732, 733, 506), (795, 794, 531, 532), (511, 735, 530, 796), (773, 772, 531, 526), (794, 797, 526, 531), (837, 774, 524, 804), (774, 773, 526, 524), (776, 775, 523, 522), (525, 529, 845, 844), (611, 352, 547, 612), (768, 767, 673, 536), (818, 817, 550, 551), (819, 818, 551, 552), (823, 819, 552, 613), (832, 816, 839, 833), (845, 529, 528, 846), (817, 821, 556, 550), (621, 578, 557, 618), (578, 577, 561, 557), (622, 575, 560, 617), (575, 573, 559, 560), (573, 572, 558, 559), (572, 579, 562, 558), (560, 559, 580, 576), (551, 550, 572, 573), (550, 556, 579, 572), (617, 560, 576, 625), (613, 552, 575, 622), (552, 551, 573, 575), (566, 565, 586, 585), (616, 549, 843, 578, 621), (577, 578, 843, 553), (557, 561, 574, 563), (569, 568, 583, 582), (565, 569, 582, 586), (626, 566, 585, 623), (570, 567, 584, 581), (619, 570, 581, 624), (618, 557, 563, 620), (580, 564, 569, 565), (564, 571, 568, 569), (625, 576, 566, 626), (576, 580, 565, 566), (620, 563, 570, 619), (558, 562, 571, 564), (563, 574, 567, 570), (559, 558, 564, 580), (581, 584, 590, 587), (582, 583, 589, 588), (586, 582, 588, 592), (585, 586, 592, 591), (624, 581, 587, 628), (623, 585, 591, 627), (587, 590, 596, 593), (588, 589, 595, 594), (598, 592, 636, 638), (591, 592, 598, 597), (628, 587, 593, 630), (627, 591, 597, 629), (593, 596, 602, 599), (594, 595, 601, 600), (598, 594, 600, 604), (597, 598, 604, 603), (630, 593, 599, 632), (629, 597, 603, 631), (599, 602, 608, 605), (600, 601, 607, 606), (604, 600, 606, 610), (603, 604, 610, 609), (632, 599, 605, 634), (631, 603, 609, 633), (633, 634, 605, 608), (610, 606, 607, 609), (554, 614, 615, 555), (547, 352, 539, 546), (821, 822, 616, 556), (820, 841, 823, 613, 553), (579, 621, 618, 562), (577, 622, 617, 561), (561, 617, 625, 574), (553, 613, 622, 577), (556, 616, 621, 579), (567, 626, 623, 584), (568, 619, 624, 583), (562, 618, 620, 571), (574, 625, 626, 567), (571, 620, 619, 568), (583, 624, 628, 589), (584, 623, 627, 590), (589, 628, 630, 595), (590, 627, 629, 596), (595, 630, 632, 601), (596, 629, 631, 602), (601, 632, 634, 607), (602, 631, 633, 608), (609, 607, 634, 633), (638, 636, 640, 642), (588, 594, 637, 635), (594, 598, 638, 637), (592, 588, 635, 636), (640, 639, 641, 642), (635, 637, 641, 639), (637, 638, 642, 641), (636, 635, 639, 640), (539, 543, 644, 540), (694, 693, 643, 645), (695, 694, 645, 646), (371, 353, 644, 647), (372, 371, 647, 648), (696, 695, 646, 649), (697, 696, 649, 650), (698, 697, 650, 651), (699, 698, 651, 652), (838, 768, 536, 806), (370, 369, 654, 655), (374, 370, 655, 656), (375, 374, 656, 657), (376, 375, 657, 658), (377, 376, 658, 659), (654, 611, 458, 459), (369, 352, 611, 654), (846, 528, 790, 847), (543, 539, 352, 643), (519, 849, 848, 527), (546, 539, 540, 545), (540, 554, 555, 545), (693, 329, 690, 700), (341, 691, 690, 329), (690, 340, 543, 700), (342, 691, 692, 347), (462, 461, 663, 664), (665, 660, 805, 518), (461, 465, 666, 663), (665, 518, 525, 844), (465, 472, 668, 666), (686, 685, 668, 669), (687, 686, 669, 670), (688, 687, 670, 671), (766, 764, 678, 674), (767, 766, 674, 673), (644, 353, 554, 540), (495, 496, 490, 701), (491, 480, 487, 484), (462, 664, 679, 676), (664, 663, 680, 681), (771, 770, 534, 533), (663, 666, 683, 680), (847, 790, 527, 848), (666, 668, 685, 683), (812, 811, 685, 686), (813, 812, 686, 687), (814, 813, 687, 688), (537, 677, 544, 538), (664, 681, 689, 679), (644, 543, 340), (834, 840, 542, 675), (353, 460, 614, 554), (328, 329, 693, 694), (331, 328, 694, 695), (330, 331, 695, 696), (333, 330, 696, 697), (332, 333, 697, 698), (334, 332, 698, 699), (543, 643, 693, 700), (745, 702, 708, 749), (744, 706, 712, 748), (708, 711, 717, 714), (709, 710, 716, 715), (719, 713, 757, 759), (712, 713, 719, 718), (749, 708, 714, 751), (748, 712, 718, 750), (714, 717, 723, 720), (715, 716, 722, 721), (719, 715, 721, 725), (718, 719, 725, 724), (751, 714, 720, 753), (750, 718, 724, 752), (720, 723, 729, 726), (721, 722, 728, 727), (725, 721, 727, 731), (724, 725, 731, 730), (753, 720, 726, 755), (752, 724, 730, 754), (754, 755, 726, 729), (731, 727, 728, 730), (500, 735, 736, 499), (507, 678, 514, 508), (499, 736, 737, 498), (506, 733, 734, 501), (653, 742, 739, 492), (477, 743, 738, 493), (493, 738, 746, 480), (501, 734, 743, 477), (498, 737, 742, 653), (487, 747, 744, 705), (486, 740, 745, 704), (492, 739, 741, 483), (480, 746, 747, 487), (483, 741, 740, 486), (704, 745, 749, 710), (705, 744, 748, 711), (710, 749, 751, 716), (711, 748, 750, 717), (716, 751, 753, 722), (717, 750, 752, 723), (722, 753, 755, 728), (723, 752, 754, 729), (730, 728, 755, 754), (759, 757, 761, 763), (709, 715, 758, 756), (715, 719, 759, 758), (713, 709, 756, 757), (761, 760, 762, 763), (756, 758, 762, 760), (758, 759, 763, 762), (757, 756, 760, 761), (471, 538, 544, 463), (462, 676, 764, 766), (461, 462, 766, 767), (465, 461, 767, 768), (775, 837, 804, 523), (475, 473, 769, 770), (787, 836, 805, 517), (673, 674, 772, 773), (536, 673, 773, 774), (806, 536, 774, 837), (534, 535, 775, 776), (533, 534, 776, 777), (772, 732, 532, 531), (674, 678, 732, 772), (513, 780, 779, 778), (510, 514, 678, 764), (514, 510, 780, 513), (508, 514, 513, 509), (513, 500, 499, 509), (528, 529, 781, 782), (790, 791, 783, 527), (529, 525, 784, 781), (527, 783, 785, 519), (525, 518, 786, 784), (835, 799, 786, 836), (801, 800, 787, 788), (802, 801, 788, 789), (792, 793, 791, 790), (512, 530, 735, 500), (528, 782, 793, 792), (782, 781, 794, 795), (781, 784, 797, 794), (783, 796, 798, 785), (784, 786, 799, 797), (804, 524, 799, 835), (522, 523, 800, 801), (521, 522, 801, 802), (782, 795, 803, 793), (791, 511, 796, 783), (793, 803, 511, 791), (676, 679, 834, 807), (815, 689, 681, 809), (839, 840, 689, 815), (681, 680, 808, 809), (680, 683, 810, 808), (683, 685, 811, 810), (828, 827, 811, 812), (829, 828, 812, 813), (830, 829, 813, 814), (831, 815, 809, 825), (831, 833, 839, 815), (542, 816, 615, 614), (832, 822, 615, 816), (809, 808, 824, 825), (808, 810, 826, 824), (810, 811, 827, 826), (546, 545, 817, 818), (547, 546, 818, 819), (612, 547, 819, 823), (545, 555, 821, 817), (555, 615, 822, 821), (842, 841, 820), (467, 466, 827, 828), (468, 467, 828, 829), (469, 468, 829, 830), (548, 831, 825, 458), (816, 542, 840, 839), (549, 616, 822, 832), (820, 833, 831, 548, 842), (549, 832, 833, 820), (679, 689, 840, 834), (842, 553, 843, 549), (780, 510, 807, 672), (472, 465, 768, 838), (474, 475, 770, 771), (769, 838, 806, 535), (535, 806, 837, 775), (800, 835, 836, 787), (523, 804, 835, 800), (807, 834, 675, 672), (510, 764, 676, 807), (473, 472, 838, 769), (672, 463, 544, 780), (779, 780, 544, 677), (765, 506, 501, 505), (505, 737, 736, 765), (735, 511, 765, 736), (506, 765, 795, 532), (795, 765, 511, 803), (548, 612, 823, 841, 842), (373, 470, 460, 353), (672, 675, 542, 463), (463, 542, 667, 471), (542, 682, 684, 667), (517, 805, 660, 662), (541, 515, 517, 662), (858, 848, 849, 859), (866, 868, 541, 662), (866, 662, 660, 867), (862, 850, 851, 863), (860, 858, 850, 852), (860, 852, 853, 861), (864, 862, 856, 854), (864, 854, 855, 865), (868, 856, 857, 869), (850, 858, 859, 851), (847, 848, 858, 860), (847, 860, 861, 846), (845, 846, 861, 853), (856, 862, 863, 857), (852, 850, 862, 864), (852, 864, 865, 853), (844, 845, 853, 865), (854, 856, 868, 866), (854, 866, 867, 855), (541, 868, 869, 661), (665, 844, 865, 855), (660, 665, 855, 867)])
me_plane.polygons.foreach_set('material_index', [0, 0, 0, 0, 0, 0, 0, 0, 0, 0, 0, 0, 0, 0, 0, 0, 0, 0, 0, 0, 0, 0, 0, 0, 0, 0, 0, 0, 0, 0, 0, 0, 0, 0, 0, 0, 0, 0, 0, 0, 0, 0, 0, 0, 0, 0, 0, 0, 0, 0, 0, 0, 0, 0, 0, 0, 0, 0, 0, 0, 0, 0, 0, 0, 0, 0, 0, 0, 0, 0, 0, 0, 0, 0, 0, 0, 0, 0, 0, 0, 0, 0, 0, 0, 0, 0, 0, 0, 0, 0, 0, 0, 0, 0, 0, 0, 0, 0, 0, 0, 0, 0, 0, 0, 0, 0, 0, 0, 0, 0, 0, 0, 0, 0, 0, 0, 0, 0, 0, 0, 0, 0, 0, 0, 0, 0, 0, 0, 0, 0, 0, 0, 0, 0, 0, 0, 0, 0, 0, 0, 0, 0, 0, 0, 0, 0, 0, 0, 0, 0, 0, 0, 0, 0, 0, 0, 0, 0, 0, 0, 0, 0, 0, 0, 0, 0, 0, 0, 0, 0, 0, 0, 0, 0, 0, 0, 0, 0, 0, 0, 0, 0, 0, 0, 0, 0, 0, 0, 0, 0, 0, 0, 0, 0, 0, 0, 0, 0, 0, 0, 0, 0, 0, 0, 0, 0, 0, 0, 0, 0, 0, 0, 0, 0, 0, 2, 2, 2, 0, 2, 2, 2, 0, 0, 0, 0, 0, 0, 2, 0, 2, 2, 0, 0, 0, 2, 2, 0, 0, 0, 0, 0, 0, 0, 0, 0, 0, 0, 0, 0, 0, 0, 0, 0, 0, 0, 0, 0, 0, 0, 0, 0, 0, 0, 0, 0, 0, 0, 0, 0, 0, 0, 0, 0, 0, 0, 0, 0, 2, 2, 0, 2, 2, 0, 0, 0, 0, 0, 0, 0, 0, 0, 0, 0, 0, 0, 0, 0, 0, 0, 0, 0, 0, 0, 0, 0, 0, 0, 0, 0, 0, 0, 0, 0, 0, 0, 0, 0, 0, 0, 0, 0, 0, 0, 0, 0, 0, 0, 0, 0, 0, 0, 0, 0, 0, 0, 0, 0, 0, 0, 0, 0, 0, 0, 0, 0, 0, 0, 0, 0, 0, 0, 0, 0, 0, 0, 0, 0, 0, 0, 0, 0, 0, 0, 1, 1, 1, 1, 1, 1, 1, 1, 1, 1, 1, 1, 1, 1, 1, 1, 1, 1, 1, 1, 1, 1, 1, 1, 1, 1, 0, 0, 0, 0, 0, 0, 0, 0, 0, 0, 0, 0, 0, 0, 0, 0, 0, 0, 1, 1, 1, 1, 1, 1, 1, 1, 1, 1, 1, 1, 1, 1, 1, 1, 1, 0, 0, 0, 0, 0, 0, 0, 0, 0, 0, 0, 0, 0, 0, 0, 0, 0, 0, 0, 0, 0, 0, 0, 0, 0, 0, 0, 0, 0, 0, 0, 0, 0, 0, 0, 0, 0, 0, 0, 0, 0, 0, 0, 0, 0, 0, 0, 0, 0, 0, 0, 0, 0, 0, 0, 0, 0, 0, 0, 0, 0, 0, 0, 0, 0, 0, 0, 0, 0, 0, 0, 0, 0, 0, 0, 0, 0, 0, 0, 0, 0, 0, 0, 0, 0, 0, 0, 0, 0, 0, 0, 0, 0, 0, 0, 0, 0, 0, 0, 0, 0, 0, 0, 0, 0, 0, 0, 0, 0, 0, 0, 0, 0, 0, 0, 0, 0, 0, 0, 0, 0, 0, 0, 0, 0, 0, 0, 0, 0, 0, 0, 0, 0, 0, 0, 0, 0, 0, 0, 0, 0, 0, 0, 0, 0, 0, 0, 0, 0, 0, 0, 0, 0, 0, 0, 0, 0, 0, 0, 0, 0, 0, 0, 0, 0, 0, 0, 0, 0, 0, 0, 0, 0, 0, 0, 0, 0, 0, 0, 0, 0, 0, 0, 0, 0, 0, 0, 0, 0, 0, 0, 0, 0, 0, 0, 0, 0, 0, 0, 0, 0, 0, 0, 0, 0, 0, 0, 0, 0, 0, 0, 0, 0, 0, 0, 0, 0, 0, 0, 0, 0, 0, 0, 0, 0, 0, 0, 0, 0, 0, 0, 0, 0, 0, 0, 0, 0, 0, 0, 0, 0, 0, 0, 0, 0, 0, 0, 0, 0, 0, 0, 0, 0, 0, 0, 0, 0, 0, 0, 0, 0, 0, 0, 0, 0, 0, 0, 0, 0, 0, 0, 0, 0, 0, 0, 0, 0, 0, 0, 0, 0, 0, 0, 0, 0, 0, 0, 0, 0, 0, 0, 0, 0, 0, 0, 0, 0, 0, 0, 0, 0, 0, 0, 0, 0, 0, 0, 0, 0, 0, 0, 0, 0, 0, 0, 0, 0, 0, 0, 0, 0, 0, 0, 0, 0, 0, 0, 0, 0, 0, 0, 0, 0, 0, 0, 0, 0, 0, 0, 0, 0, 0, 0, 0, 0, 0, 0, 0, 0, 0, 0, 0, 0, 0, 0, 0, 0, 0, 0, 0, 0, 0, 0, 0, 0, 0, 0, 0, 0, 0, 0, 0, 0, 0, 0, 0, 0, 0, 0, 0, 0, 0, 0, 0, 0, 0, 0, 0, 0, 0, 0, 0, 0, 0, 0, 0, 0])
me_plane.materials.append(mat_body)
me_plane.materials.append(mat_gloves)
me_plane.materials.append(mat_mouth)
me_plane.use_remesh_preserve_volume = False
me_plane.use_remesh_preserve_attributes = False
me_plane.use_mirror_vertex_groups = False
me_plane.update()
me_sphere_001 = bpy.data.meshes.new('Sphere.001')
me_sphere_001.from_pydata([(-0.2815, -0.913, -0.02672), (-0.5, -0.6962, -0.0242), (-0.587, -0.3718, -0.006948), (-0.6391, 0.01091, 0.01975), (-0.7358, 0.3936, 0.02286), (-0.6758, 0.718, 0.0132), (-0.3804, 0.9348, -0.004888), (-0.1978, -0.913, 0.2613), (-0.3658, -0.6962, 0.5526), (-0.453, -0.3718, 0.7776), (-0.4901, 0.01091, 0.8548), (-0.5293, 0.3936, 0.7756), (-0.466, 0.718, 0.5659), (-0.2637, 0.9348, 0.2778), (0.01978, -0.913, 0.3817), (0.01425, -0.6962, 0.7992), (0.01858, -0.3718, 1.086), (0.02054, 0.01091, 1.119), (0.0127, 0.3936, 0.9692), (0.00709, 0.718, 0.7244), (0.002693, 0.9348, 0.3798), (0.02253, -0.9891, -0.01531), (0.2673, -0.913, 0.2543), (0.4775, -0.6962, 0.4637), (0.6041, -0.3718, 0.5799), (0.6381, 0.01091, 0.5994), (0.6029, 0.3936, 0.5662), (0.477, 0.718, 0.4536), (0.2671, 0.9348, 0.2543), (0.3819, -0.913, -0.01217), (0.6925, -0.6962, -0.02477), (0.8308, -0.3718, -0.05599), (0.8577, 0.01091, -0.08249), (0.8308, 0.3936, -0.05599), (0.6925, 0.718, -0.02477), (0.3819, 0.9348, -0.01217), (-8.196e-08, 1.011, -0.01091), (0.2709, -0.913, -0.2816), (0.5057, -0.6962, -0.5163), (0.7198, -0.3718, -0.7272), (0.816, 0.01091, -0.8255), (0.7198, 0.3936, -0.7272), (0.5057, 0.718, -0.5163), (0.2706, 0.9348, -0.2815), (0.01858, -0.913, -0.3972), (0.009089, -0.6962, -0.7163), (0.005182, -0.3718, -0.8923), (0.01239, 0.01091, -0.9387), (0.002726, 0.3936, -0.8918), (1.49e-08, 0.718, -0.7145), (-2.98e-08, 0.9348, -0.3936), (-0.202, -0.913, -0.2949), (-0.3878, -0.6962, -0.529), (-0.4844, -0.3718, -0.6522), (-0.5286, 0.01091, -0.6736), (-0.5697, 0.3936, -0.6355), (-0.4944, 0.718, -0.5082), (-0.2706, 0.9348, -0.2815)], [], [(6, 5, 12, 13), (5, 4, 11, 12), (4, 3, 10, 11), (3, 2, 9, 10), (2, 1, 8, 9), (1, 0, 7, 8), (13, 12, 19, 20), (12, 11, 18, 19), (11, 10, 17, 18), (10, 9, 16, 17), (9, 8, 15, 16), (8, 7, 14, 15), (20, 19, 27, 28), (19, 18, 26, 27), (18, 17, 25, 26), (17, 16, 24, 25), (16, 15, 23, 24), (15, 14, 22, 23), (28, 27, 34, 35), (27, 26, 33, 34), (26, 25, 32, 33), (25, 24, 31, 32), (24, 23, 30, 31), (23, 22, 29, 30), (35, 34, 42, 43), (34, 33, 41, 42), (33, 32, 40, 41), (32, 31, 39, 40), (31, 30, 38, 39), (30, 29, 37, 38), (43, 42, 49, 50), (42, 41, 48, 49), (41, 40, 47, 48), (40, 39, 46, 47), (39, 38, 45, 46), (38, 37, 44, 45), (50, 49, 56, 57), (49, 48, 55, 56), (48, 47, 54, 55), (47, 46, 53, 54), (46, 45, 52, 53), (45, 44, 51, 52), (36, 6, 13), (0, 21, 7), (36, 13, 20), (7, 21, 14), (36, 20, 28), (14, 21, 22), (36, 28, 35), (22, 21, 29), (36, 35, 43), (29, 21, 37), (36, 43, 50), (37, 21, 44), (36, 50, 57), (44, 21, 51), (36, 57, 6), (57, 56, 5, 6), (56, 55, 4, 5), (55, 54, 3, 4), (54, 53, 2, 3), (53, 52, 1, 2), (52, 51, 0, 1), (51, 21, 0)])
me_sphere_001.polygons.foreach_set('use_smooth', [True] * 64)
me_sphere_001.polygons.foreach_set('material_index', [0, 0, 0, 0, 0, 0, 0, 0, 0, 0, 0, 0, 0, 0, 0, 0, 0, 0, 0, 0, 0, 0, 0, 0, 0, 0, 0, 0, 0, 0, 0, 0, 0, 0, 0, 0, 0, 0, 0, 0, 0, 0, 0, 1, 0, 1, 0, 1, 0, 1, 0, 1, 0, 1, 0, 1, 0, 0, 0, 0, 0, 0, 0, 1])
me_sphere_001.materials.append(mat_eye)
me_sphere_001.materials.append(mat_pupil)
me_sphere_001.use_remesh_preserve_volume = False
me_sphere_001.use_remesh_preserve_attributes = False
me_sphere_001.use_mirror_vertex_groups = False
me_sphere_001.update()
me_sphere = bpy.data.meshes.new('Sphere')
me_sphere.from_pydata([(-0.2815, -0.913, -0.02672), (-0.5, -0.6962, -0.0242), (-0.587, -0.3718, -0.006948), (-0.6391, 0.01091, 0.01975), (-0.7358, 0.3936, 0.02286), (-0.6758, 0.718, 0.0132), (-0.3804, 0.9348, -0.004888), (-0.1978, -0.913, 0.2613), (-0.3658, -0.6962, 0.5526), (-0.453, -0.3718, 0.7776), (-0.4901, 0.01091, 0.8548), (-0.5293, 0.3936, 0.7756), (-0.466, 0.718, 0.5659), (-0.2637, 0.9348, 0.2778), (0.01978, -0.913, 0.3817), (0.01425, -0.6962, 0.7992), (0.01858, -0.3718, 1.086), (0.02054, 0.01091, 1.119), (0.0127, 0.3936, 0.9692), (0.00709, 0.718, 0.7244), (0.002693, 0.9348, 0.3798), (0.02253, -0.9891, -0.01531), (0.2674, -0.913, 0.2543), (0.4775, -0.6962, 0.4637), (0.6041, -0.3718, 0.5799), (0.6381, 0.01091, 0.5994), (0.6029, 0.3936, 0.5662), (0.477, 0.718, 0.4536), (0.2671, 0.9348, 0.2543), (0.3819, -0.913, -0.01217), (0.6925, -0.6962, -0.02477), (0.8308, -0.3718, -0.05599), (0.8577, 0.01091, -0.08249), (0.8308, 0.3936, -0.05599), (0.6925, 0.718, -0.02477), (0.3819, 0.9348, -0.01217), (-2.459e-07, 1.011, -0.01091), (0.2709, -0.913, -0.2816), (0.5057, -0.6962, -0.5163), (0.7198, -0.3718, -0.7272), (0.816, 0.01091, -0.8255), (0.7198, 0.3936, -0.7272), (0.5057, 0.718, -0.5163), (0.2706, 0.9348, -0.2815), (0.01858, -0.913, -0.3972), (0.009089, -0.6962, -0.7163), (0.005182, -0.3718, -0.8923), (0.01239, 0.01091, -0.9387), (0.002726, 0.3936, -0.8918), (-3.129e-07, 0.718, -0.7145), (-3.278e-07, 0.9348, -0.3936), (-0.202, -0.913, -0.2949), (-0.3878, -0.6962, -0.529), (-0.4844, -0.3718, -0.6522), (-0.5286, 0.01091, -0.6736), (-0.5697, 0.3936, -0.6355), (-0.4944, 0.718, -0.5082), (-0.2706, 0.9348, -0.2815)], [], [(6, 5, 12, 13), (5, 4, 11, 12), (4, 3, 10, 11), (3, 2, 9, 10), (2, 1, 8, 9), (1, 0, 7, 8), (13, 12, 19, 20), (12, 11, 18, 19), (11, 10, 17, 18), (10, 9, 16, 17), (9, 8, 15, 16), (8, 7, 14, 15), (20, 19, 27, 28), (19, 18, 26, 27), (18, 17, 25, 26), (17, 16, 24, 25), (16, 15, 23, 24), (15, 14, 22, 23), (28, 27, 34, 35), (27, 26, 33, 34), (26, 25, 32, 33), (25, 24, 31, 32), (24, 23, 30, 31), (23, 22, 29, 30), (35, 34, 42, 43), (34, 33, 41, 42), (33, 32, 40, 41), (32, 31, 39, 40), (31, 30, 38, 39), (30, 29, 37, 38), (43, 42, 49, 50), (42, 41, 48, 49), (41, 40, 47, 48), (40, 39, 46, 47), (39, 38, 45, 46), (38, 37, 44, 45), (50, 49, 56, 57), (49, 48, 55, 56), (48, 47, 54, 55), (47, 46, 53, 54), (46, 45, 52, 53), (45, 44, 51, 52), (36, 6, 13), (0, 21, 7), (36, 13, 20), (7, 21, 14), (36, 20, 28), (14, 21, 22), (36, 28, 35), (22, 21, 29), (36, 35, 43), (29, 21, 37), (36, 43, 50), (37, 21, 44), (36, 50, 57), (44, 21, 51), (36, 57, 6), (57, 56, 5, 6), (56, 55, 4, 5), (55, 54, 3, 4), (54, 53, 2, 3), (53, 52, 1, 2), (52, 51, 0, 1), (51, 21, 0)])
me_sphere.polygons.foreach_set('use_smooth', [True] * 64)
me_sphere.polygons.foreach_set('material_index', [0, 0, 0, 0, 0, 0, 0, 0, 0, 0, 0, 0, 0, 0, 0, 0, 0, 0, 0, 0, 0, 0, 0, 0, 0, 0, 0, 0, 0, 0, 0, 0, 0, 0, 0, 0, 0, 0, 0, 0, 0, 0, 0, 1, 0, 1, 0, 1, 0, 1, 0, 1, 0, 1, 0, 1, 0, 0, 0, 0, 0, 0, 0, 1])
me_sphere.materials.append(mat_eye)
me_sphere.materials.append(mat_pupil)
me_sphere.use_remesh_preserve_volume = False
me_sphere.use_remesh_preserve_attributes = False
me_sphere.use_mirror_vertex_groups = False
me_sphere.update()
me_cube_008 = bpy.data.meshes.new('Cube.008')
me_cube_008.from_pydata([(1.0, -0.04981, -1.0), (0.0, -0.2169, -1.0), (1.0, -0.04981, 1.0), (1.0, -0.2898, -2.101), (1.0, -0.04981, -1.626), (0.0, -0.2898, 1.0), (1.0, -0.04981, -2.101), (0.3284, -0.3915, -2.987), (0.797, -0.07288, -2.469), (0.797, -0.3128, -2.469), (0.3284, -0.1515, -2.987), (1.0, -0.2898, 1.0), (0.0, -0.04981, 1.0), (0.0, -0.04981, -1.0), (1.0, -0.2898, -1.626), (0.0, -0.04981, -1.626), (0.0, -0.04981, -2.101), (0.0, -0.07288, -2.469), (0.0, -0.1515, -2.987), (1.0, -0.2898, -1.0), (0.0, -0.2169, -1.626), (0.0, -0.2898, -2.101), (0.0, -0.3128, -2.469), (0.0, -0.3915, -2.987)], [], [(12, 13, 0, 2), (17, 16, 21, 22), (18, 17, 22, 23), (13, 15, 4, 0), (22, 9, 7, 23), (15, 16, 6, 4), (21, 3, 9, 22), (16, 17, 8, 6), (5, 11, 19, 1), (20, 14, 3, 21), (17, 18, 10, 8), (1, 19, 14, 20), (16, 15, 20, 21), (15, 13, 1, 20), (13, 12, 5, 1), (10, 18, 23, 7), (8, 10, 7, 9), (6, 8, 9, 3), (4, 6, 3, 14), (0, 4, 14, 19), (2, 0, 19, 11), (12, 2, 11, 5)])
me_cube_008.materials.append(mat_tongue)
me_cube_008.use_remesh_preserve_volume = False
me_cube_008.use_remesh_preserve_attributes = False
me_cube_008.use_mirror_vertex_groups = False
me_cube_008.update()
me_cube_001 = bpy.data.meshes.new('Cube.001')
me_cube_001.from_pydata([(-0.1004, -0.1003, 0.06077), (-0.1004, 0.1021, 0.06077), (0.1004, 0.1021, 0.06077), (0.1004, -0.1003, 0.06077), (-0.1004, -0.1003, 0.7091), (-0.1004, 0.1021, 0.7091), (0.1004, 0.1021, 0.7091), (0.1004, -0.1003, 0.7091), (-0.1004, -0.1003, 1.047), (-0.1004, 0.1021, 1.047), (0.1004, 0.1021, 1.047), (0.1004, -0.1003, 1.047), (-0.1004, -0.1003, 1.347), (-0.1004, 0.1021, 1.347), (0.1004, 0.1021, 1.347), (0.1004, -0.1003, 1.347), (-0.1004, -0.1003, 1.634), (-0.1004, 0.1021, 1.634), (0.1004, 0.1021, 1.634), (0.1004, -0.1003, 1.634), (-0.1004, -0.1003, 1.897), (-0.1004, 0.1021, 1.897), (0.1004, 0.1021, 1.897), (0.1004, -0.1003, 1.897), (-0.1004, -0.1003, 2.209), (-0.1004, 0.1021, 2.209), (0.1004, 0.1021, 2.209), (0.1004, -0.1003, 2.209), (0.0, 0.1368, 0.7091), (0.0, 0.1368, 0.06077), (0.0, -0.1176, 0.7091), (0.0, -0.1176, 0.06077), (0.0, 0.1368, 1.047), (0.0, -0.1176, 1.047), (0.0, 0.1368, 1.347), (0.0, -0.1176, 1.347), (0.0, 0.1368, 1.634), (0.0, -0.1176, 1.634), (0.0, 0.1368, 1.897), (0.0, -0.1176, 1.897), (0.0, 0.1368, 2.209), (0.0, -0.1176, 2.209), (-0.1264, 0.0009143, 0.7091), (-0.1264, 0.0009143, 0.06077), (0.1264, 0.0009143, 0.7091), (0.1264, 0.0009143, 0.06077), (-0.1264, 0.0009143, 1.047), (0.1264, 0.0009143, 1.047), (-0.1264, 0.0009143, 1.347), (0.1264, 0.0009143, 1.347), (-0.1264, 0.0009143, 1.634), (0.1264, 0.0009143, 1.634), (-0.1264, 0.0009143, 1.897), (0.1264, 0.0009143, 1.897), (-0.1264, 0.0009143, 2.209), (0.1264, 0.0009143, 2.209), (0.0, 0.0009143, 0.06077), (0.0, 0.0009143, 2.209), (-0.2625, 0.02551, 2.636), (-0.5022, 0.02551, 2.583), (-0.6623, 0.02551, 2.504), (-0.7186, 0.02551, 2.41), (-0.6623, 0.02551, 2.317), (-0.5022, 0.02551, 2.238), (-0.2625, 0.02551, 2.185), (-0.241, 0.1337, 2.636), (-0.4624, 0.2254, 2.583), (-0.6104, 0.2867, 2.504), (-0.6623, 0.3082, 2.41), (-0.6104, 0.2867, 2.317), (-0.4624, 0.2254, 2.238), (-0.241, 0.1337, 2.185), (-0.1797, 0.2254, 2.636), (-0.3492, 0.3949, 2.583), (-0.4624, 0.5081, 2.504), (-0.5022, 0.5479, 2.41), (-0.4624, 0.5081, 2.317), (-0.3492, 0.3949, 2.238), (-0.1797, 0.2254, 2.185), (0.0202, 0.02551, 2.167), (-0.08799, 0.2867, 2.636), (-0.1797, 0.5081, 2.583), (-0.241, 0.6561, 2.504), (-0.2625, 0.708, 2.41), (-0.241, 0.6561, 2.317), (-0.1797, 0.5081, 2.238), (-0.08799, 0.2867, 2.185), (0.0202, 0.3082, 2.636), (0.0202, 0.5479, 2.583), (0.0202, 0.708, 2.504), (0.0202, 0.7643, 2.41), (0.0202, 0.708, 2.317), (0.0202, 0.5479, 2.238), (0.0202, 0.3082, 2.185), (0.1284, 0.2867, 2.636), (0.2201, 0.5081, 2.583), (0.2814, 0.6561, 2.504), (0.3029, 0.708, 2.41), (0.2814, 0.6561, 2.317), (0.2201, 0.5081, 2.238), (0.1284, 0.2867, 2.185), (0.0202, 0.02551, 2.654), (0.2201, 0.2254, 2.636), (0.3896, 0.3949, 2.583), (0.5028, 0.5081, 2.504), (0.5426, 0.5479, 2.41), (0.5028, 0.5081, 2.317), (0.3896, 0.3949, 2.238), (0.2201, 0.2254, 2.185), (0.2814, 0.1337, 2.636), (0.5028, 0.2254, 2.583), (0.6508, 0.2867, 2.504), (0.7027, 0.3082, 2.41), (0.6508, 0.2867, 2.317), (0.5028, 0.2254, 2.238), (0.2814, 0.1337, 2.185), (0.3029, 0.02551, 2.636), (0.5426, 0.02551, 2.583), (0.7027, 0.02551, 2.504), (0.759, 0.02551, 2.41), (0.7027, 0.02551, 2.317), (0.5426, 0.02551, 2.238), (0.3029, 0.02551, 2.185), (0.2814, -0.08268, 2.636), (0.5028, -0.1744, 2.583), (0.6508, -0.2357, 2.504), (0.7027, -0.2572, 2.41), (0.6508, -0.2357, 2.317), (0.5028, -0.1744, 2.238), (0.2814, -0.08268, 2.185), (0.2201, -0.1744, 2.636), (0.3896, -0.3439, 2.583), (0.5028, -0.4571, 2.504), (0.5426, -0.4969, 2.41), (0.5028, -0.4571, 2.317), (0.3896, -0.3439, 2.238), (0.2201, -0.1744, 2.185), (0.1284, -0.2357, 2.636), (0.2201, -0.4571, 2.583), (0.2814, -0.6051, 2.504), (0.3029, -0.657, 2.41), (0.2814, -0.6051, 2.317), (0.2201, -0.4571, 2.238), (0.1284, -0.2357, 2.185), (0.0202, -0.2572, 2.636), (0.0202, -0.4969, 2.583), (0.0202, -0.657, 2.504), (0.0202, -0.7132, 2.41), (0.0202, -0.657, 2.317), (0.0202, -0.4969, 2.238), (0.0202, -0.2572, 2.185), (-0.08799, -0.2357, 2.636), (-0.1797, -0.4571, 2.583), (-0.241, -0.6051, 2.504), (-0.2625, -0.657, 2.41), (-0.241, -0.6051, 2.317), (-0.1797, -0.4571, 2.238), (-0.08799, -0.2357, 2.185), (-0.1797, -0.1744, 2.636), (-0.3492, -0.3439, 2.583), (-0.4624, -0.4571, 2.504), (-0.5022, -0.4969, 2.41), (-0.4624, -0.4571, 2.317), (-0.3492, -0.3439, 2.238), (-0.1797, -0.1744, 2.185), (-0.241, -0.08268, 2.636), (-0.4624, -0.1744, 2.583), (-0.6104, -0.2357, 2.504), (-0.6623, -0.2572, 2.41), (-0.6104, -0.2357, 2.317), (-0.4624, -0.1744, 2.238), (-0.241, -0.08268, 2.185)], [], [(42, 5, 1, 43), (28, 6, 2, 29), (44, 7, 3, 45), (30, 4, 0, 31), (56, 29, 2, 45), (30, 7, 11, 33), (33, 11, 15, 35), (44, 6, 10, 47), (28, 5, 9, 32), (42, 4, 8, 46), (35, 15, 19, 37), (47, 10, 14, 49), (32, 9, 13, 34), (46, 8, 12, 48), (37, 19, 23, 39), (49, 14, 18, 51), (34, 13, 17, 36), (48, 12, 16, 50), (39, 23, 27, 41), (51, 18, 22, 53), (36, 17, 21, 38), (50, 16, 20, 52), (57, 40, 25, 54), (53, 22, 26, 55), (38, 21, 25, 40), (52, 20, 24, 54), (5, 28, 29, 1), (7, 30, 31, 3), (43, 1, 29, 56), (4, 30, 33, 8), (8, 33, 35, 12), (6, 28, 32, 10), (12, 35, 37, 16), (10, 32, 34, 14), (16, 37, 39, 20), (14, 34, 36, 18), (20, 39, 41, 24), (18, 36, 38, 22), (55, 26, 40, 57), (22, 38, 40, 26), (4, 42, 43, 0), (6, 44, 45, 2), (31, 56, 45, 3), (7, 44, 47, 11), (5, 42, 46, 9), (11, 47, 49, 15), (9, 46, 48, 13), (15, 49, 51, 19), (13, 48, 50, 17), (19, 51, 53, 23), (17, 50, 52, 21), (41, 57, 54, 24), (23, 53, 55, 27), (21, 52, 54, 25), (0, 43, 56, 31), (27, 55, 57, 41), (64, 63, 70, 71), (63, 62, 69, 70), (62, 61, 68, 69), (61, 60, 67, 68), (60, 59, 66, 67), (59, 58, 65, 66), (71, 70, 77, 78), (70, 69, 76, 77), (69, 68, 75, 76), (68, 67, 74, 75), (67, 66, 73, 74), (66, 65, 72, 73), (78, 77, 85, 86), (77, 76, 84, 85), (76, 75, 83, 84), (75, 74, 82, 83), (74, 73, 81, 82), (73, 72, 80, 81), (86, 85, 92, 93), (85, 84, 91, 92), (84, 83, 90, 91), (83, 82, 89, 90), (82, 81, 88, 89), (81, 80, 87, 88), (93, 92, 99, 100), (92, 91, 98, 99), (91, 90, 97, 98), (90, 89, 96, 97), (89, 88, 95, 96), (88, 87, 94, 95), (100, 99, 107, 108), (99, 98, 106, 107), (98, 97, 105, 106), (97, 96, 104, 105), (96, 95, 103, 104), (95, 94, 102, 103), (108, 107, 114, 115), (107, 106, 113, 114), (106, 105, 112, 113), (105, 104, 111, 112), (104, 103, 110, 111), (103, 102, 109, 110), (115, 114, 121, 122), (114, 113, 120, 121), (113, 112, 119, 120), (112, 111, 118, 119), (111, 110, 117, 118), (110, 109, 116, 117), (122, 121, 128, 129), (121, 120, 127, 128), (120, 119, 126, 127), (119, 118, 125, 126), (118, 117, 124, 125), (117, 116, 123, 124), (129, 128, 135, 136), (128, 127, 134, 135), (127, 126, 133, 134), (126, 125, 132, 133), (125, 124, 131, 132), (124, 123, 130, 131), (136, 135, 142, 143), (135, 134, 141, 142), (134, 133, 140, 141), (133, 132, 139, 140), (132, 131, 138, 139), (131, 130, 137, 138), (143, 142, 149, 150), (142, 141, 148, 149), (141, 140, 147, 148), (140, 139, 146, 147), (139, 138, 145, 146), (138, 137, 144, 145), (150, 149, 156, 157), (149, 148, 155, 156), (148, 147, 154, 155), (147, 146, 153, 154), (146, 145, 152, 153), (145, 144, 151, 152), (157, 156, 163, 164), (156, 155, 162, 163), (155, 154, 161, 162), (154, 153, 160, 161), (153, 152, 159, 160), (152, 151, 158, 159), (164, 163, 170, 171), (163, 162, 169, 170), (162, 161, 168, 169), (161, 160, 167, 168), (160, 159, 166, 167), (159, 158, 165, 166), (79, 64, 71), (58, 101, 65), (79, 71, 78), (65, 101, 72), (79, 78, 86), (72, 101, 80), (79, 86, 93), (80, 101, 87), (79, 93, 100), (87, 101, 94), (79, 100, 108), (94, 101, 102), (79, 108, 115), (102, 101, 109), (79, 115, 122), (109, 101, 116), (79, 122, 129), (116, 101, 123), (79, 129, 136), (123, 101, 130), (79, 136, 143), (130, 101, 137), (79, 143, 150), (137, 101, 144), (79, 150, 157), (144, 101, 151), (79, 157, 164), (151, 101, 158), (79, 164, 171), (158, 101, 165), (79, 171, 64), (171, 170, 63, 64), (170, 169, 62, 63), (169, 168, 61, 62), (168, 167, 60, 61), (167, 166, 59, 60), (166, 165, 58, 59), (165, 101, 58)])
me_cube_001.materials.append(mat_antenna)
me_cube_001.use_remesh_preserve_volume = False
me_cube_001.use_remesh_preserve_attributes = False
me_cube_001.use_mirror_vertex_groups = False
me_cube_001.update()
me_cube = bpy.data.meshes.new('Cube')
me_cube.from_pydata([(-0.1004, -0.1003, 0.06077), (-0.1004, 0.1021, 0.06077), (0.1004, 0.1021, 0.06077), (0.1004, -0.1003, 0.06077), (-0.1004, -0.1003, 0.7091), (-0.1004, 0.1021, 0.7091), (0.1004, 0.1021, 0.7091), (0.1004, -0.1003, 0.7091), (-0.1004, -0.1003, 1.047), (-0.1004, 0.1021, 1.047), (0.1004, 0.1021, 1.047), (0.1004, -0.1003, 1.047), (-0.1004, -0.1003, 1.347), (-0.1004, 0.1021, 1.347), (0.1004, 0.1021, 1.347), (0.1004, -0.1003, 1.347), (-0.1004, -0.1003, 1.634), (-0.1004, 0.1021, 1.634), (0.1004, 0.1021, 1.634), (0.1004, -0.1003, 1.634), (-0.1004, -0.1003, 1.897), (-0.1004, 0.1021, 1.897), (0.1004, 0.1021, 1.897), (0.1004, -0.1003, 1.897), (-0.1004, -0.1003, 2.209), (-0.1004, 0.1021, 2.209), (0.1004, 0.1021, 2.209), (0.1004, -0.1003, 2.209), (0.0, 0.1368, 0.7091), (0.0, 0.1368, 0.06077), (0.0, -0.1176, 0.7091), (0.0, -0.1176, 0.06077), (0.0, 0.1368, 1.047), (0.0, -0.1176, 1.047), (0.0, 0.1368, 1.347), (0.0, -0.1176, 1.347), (0.0, 0.1368, 1.634), (0.0, -0.1176, 1.634), (0.0, 0.1368, 1.897), (0.0, -0.1176, 1.897), (0.0, 0.1368, 2.209), (0.0, -0.1176, 2.209), (-0.1264, 0.0009143, 0.7091), (-0.1264, 0.0009143, 0.06077), (0.1264, 0.0009143, 0.7091), (0.1264, 0.0009143, 0.06077), (-0.1264, 0.0009143, 1.047), (0.1264, 0.0009143, 1.047), (-0.1264, 0.0009143, 1.347), (0.1264, 0.0009143, 1.347), (-0.1264, 0.0009143, 1.634), (0.1264, 0.0009143, 1.634), (-0.1264, 0.0009143, 1.897), (0.1264, 0.0009143, 1.897), (-0.1264, 0.0009143, 2.209), (0.1264, 0.0009143, 2.209), (0.0, 0.0009143, 0.06077), (0.0, 0.0009143, 2.209), (-0.2625, 0.02551, 2.636), (-0.5022, 0.02551, 2.583), (-0.6623, 0.02551, 2.504), (-0.7186, 0.02551, 2.41), (-0.6623, 0.02551, 2.317), (-0.5022, 0.02551, 2.238), (-0.2625, 0.02551, 2.185), (-0.241, 0.1337, 2.636), (-0.4624, 0.2254, 2.583), (-0.6104, 0.2867, 2.504), (-0.6623, 0.3082, 2.41), (-0.6104, 0.2867, 2.317), (-0.4624, 0.2254, 2.238), (-0.241, 0.1337, 2.185), (-0.1797, 0.2254, 2.636), (-0.3492, 0.3949, 2.583), (-0.4624, 0.5081, 2.504), (-0.5022, 0.5479, 2.41), (-0.4624, 0.5081, 2.317), (-0.3492, 0.3949, 2.238), (-0.1797, 0.2254, 2.185), (0.0202, 0.02551, 2.167), (-0.08799, 0.2867, 2.636), (-0.1797, 0.5081, 2.583), (-0.241, 0.6561, 2.504), (-0.2625, 0.708, 2.41), (-0.241, 0.6561, 2.317), (-0.1797, 0.5081, 2.238), (-0.08799, 0.2867, 2.185), (0.0202, 0.3082, 2.636), (0.0202, 0.5479, 2.583), (0.0202, 0.708, 2.504), (0.0202, 0.7643, 2.41), (0.0202, 0.708, 2.317), (0.0202, 0.5479, 2.238), (0.0202, 0.3082, 2.185), (0.1284, 0.2867, 2.636), (0.2201, 0.5081, 2.583), (0.2814, 0.6561, 2.504), (0.3029, 0.708, 2.41), (0.2814, 0.6561, 2.317), (0.2201, 0.5081, 2.238), (0.1284, 0.2867, 2.185), (0.0202, 0.02551, 2.654), (0.2201, 0.2254, 2.636), (0.3896, 0.3949, 2.583), (0.5028, 0.5081, 2.504), (0.5426, 0.5479, 2.41), (0.5028, 0.5081, 2.317), (0.3896, 0.3949, 2.238), (0.2201, 0.2254, 2.185), (0.2814, 0.1337, 2.636), (0.5028, 0.2254, 2.583), (0.6508, 0.2867, 2.504), (0.7027, 0.3082, 2.41), (0.6508, 0.2867, 2.317), (0.5028, 0.2254, 2.238), (0.2814, 0.1337, 2.185), (0.3029, 0.02551, 2.636), (0.5426, 0.02551, 2.583), (0.7027, 0.02551, 2.504), (0.759, 0.02551, 2.41), (0.7027, 0.02551, 2.317), (0.5426, 0.02551, 2.238), (0.3029, 0.02551, 2.185), (0.2814, -0.08268, 2.636), (0.5028, -0.1744, 2.583), (0.6508, -0.2357, 2.504), (0.7027, -0.2572, 2.41), (0.6508, -0.2357, 2.317), (0.5028, -0.1744, 2.238), (0.2814, -0.08268, 2.185), (0.2201, -0.1744, 2.636), (0.3896, -0.3439, 2.583), (0.5028, -0.4571, 2.504), (0.5426, -0.4969, 2.41), (0.5028, -0.4571, 2.317), (0.3896, -0.3439, 2.238), (0.2201, -0.1744, 2.185), (0.1284, -0.2357, 2.636), (0.2201, -0.4571, 2.583), (0.2814, -0.6051, 2.504), (0.3029, -0.657, 2.41), (0.2814, -0.6051, 2.317), (0.2201, -0.4571, 2.238), (0.1284, -0.2357, 2.185), (0.0202, -0.2572, 2.636), (0.0202, -0.4969, 2.583), (0.0202, -0.657, 2.504), (0.0202, -0.7132, 2.41), (0.0202, -0.657, 2.317), (0.0202, -0.4969, 2.238), (0.0202, -0.2572, 2.185), (-0.08799, -0.2357, 2.636), (-0.1797, -0.4571, 2.583), (-0.241, -0.6051, 2.504), (-0.2625, -0.657, 2.41), (-0.241, -0.6051, 2.317), (-0.1797, -0.4571, 2.238), (-0.08799, -0.2357, 2.185), (-0.1797, -0.1744, 2.636), (-0.3492, -0.3439, 2.583), (-0.4624, -0.4571, 2.504), (-0.5022, -0.4969, 2.41), (-0.4624, -0.4571, 2.317), (-0.3492, -0.3439, 2.238), (-0.1797, -0.1744, 2.185), (-0.241, -0.08268, 2.636), (-0.4624, -0.1744, 2.583), (-0.6104, -0.2357, 2.504), (-0.6623, -0.2572, 2.41), (-0.6104, -0.2357, 2.317), (-0.4624, -0.1744, 2.238), (-0.241, -0.08268, 2.185)], [], [(42, 5, 1, 43), (28, 6, 2, 29), (44, 7, 3, 45), (30, 4, 0, 31), (56, 29, 2, 45), (30, 7, 11, 33), (33, 11, 15, 35), (44, 6, 10, 47), (28, 5, 9, 32), (42, 4, 8, 46), (35, 15, 19, 37), (47, 10, 14, 49), (32, 9, 13, 34), (46, 8, 12, 48), (37, 19, 23, 39), (49, 14, 18, 51), (34, 13, 17, 36), (48, 12, 16, 50), (39, 23, 27, 41), (51, 18, 22, 53), (36, 17, 21, 38), (50, 16, 20, 52), (57, 40, 25, 54), (53, 22, 26, 55), (38, 21, 25, 40), (52, 20, 24, 54), (5, 28, 29, 1), (7, 30, 31, 3), (43, 1, 29, 56), (4, 30, 33, 8), (8, 33, 35, 12), (6, 28, 32, 10), (12, 35, 37, 16), (10, 32, 34, 14), (16, 37, 39, 20), (14, 34, 36, 18), (20, 39, 41, 24), (18, 36, 38, 22), (55, 26, 40, 57), (22, 38, 40, 26), (4, 42, 43, 0), (6, 44, 45, 2), (31, 56, 45, 3), (7, 44, 47, 11), (5, 42, 46, 9), (11, 47, 49, 15), (9, 46, 48, 13), (15, 49, 51, 19), (13, 48, 50, 17), (19, 51, 53, 23), (17, 50, 52, 21), (41, 57, 54, 24), (23, 53, 55, 27), (21, 52, 54, 25), (0, 43, 56, 31), (27, 55, 57, 41), (64, 63, 70, 71), (63, 62, 69, 70), (62, 61, 68, 69), (61, 60, 67, 68), (60, 59, 66, 67), (59, 58, 65, 66), (71, 70, 77, 78), (70, 69, 76, 77), (69, 68, 75, 76), (68, 67, 74, 75), (67, 66, 73, 74), (66, 65, 72, 73), (78, 77, 85, 86), (77, 76, 84, 85), (76, 75, 83, 84), (75, 74, 82, 83), (74, 73, 81, 82), (73, 72, 80, 81), (86, 85, 92, 93), (85, 84, 91, 92), (84, 83, 90, 91), (83, 82, 89, 90), (82, 81, 88, 89), (81, 80, 87, 88), (93, 92, 99, 100), (92, 91, 98, 99), (91, 90, 97, 98), (90, 89, 96, 97), (89, 88, 95, 96), (88, 87, 94, 95), (100, 99, 107, 108), (99, 98, 106, 107), (98, 97, 105, 106), (97, 96, 104, 105), (96, 95, 103, 104), (95, 94, 102, 103), (108, 107, 114, 115), (107, 106, 113, 114), (106, 105, 112, 113), (105, 104, 111, 112), (104, 103, 110, 111), (103, 102, 109, 110), (115, 114, 121, 122), (114, 113, 120, 121), (113, 112, 119, 120), (112, 111, 118, 119), (111, 110, 117, 118), (110, 109, 116, 117), (122, 121, 128, 129), (121, 120, 127, 128), (120, 119, 126, 127), (119, 118, 125, 126), (118, 117, 124, 125), (117, 116, 123, 124), (129, 128, 135, 136), (128, 127, 134, 135), (127, 126, 133, 134), (126, 125, 132, 133), (125, 124, 131, 132), (124, 123, 130, 131), (136, 135, 142, 143), (135, 134, 141, 142), (134, 133, 140, 141), (133, 132, 139, 140), (132, 131, 138, 139), (131, 130, 137, 138), (143, 142, 149, 150), (142, 141, 148, 149), (141, 140, 147, 148), (140, 139, 146, 147), (139, 138, 145, 146), (138, 137, 144, 145), (150, 149, 156, 157), (149, 148, 155, 156), (148, 147, 154, 155), (147, 146, 153, 154), (146, 145, 152, 153), (145, 144, 151, 152), (157, 156, 163, 164), (156, 155, 162, 163), (155, 154, 161, 162), (154, 153, 160, 161), (153, 152, 159, 160), (152, 151, 158, 159), (164, 163, 170, 171), (163, 162, 169, 170), (162, 161, 168, 169), (161, 160, 167, 168), (160, 159, 166, 167), (159, 158, 165, 166), (79, 64, 71), (58, 101, 65), (79, 71, 78), (65, 101, 72), (79, 78, 86), (72, 101, 80), (79, 86, 93), (80, 101, 87), (79, 93, 100), (87, 101, 94), (79, 100, 108), (94, 101, 102), (79, 108, 115), (102, 101, 109), (79, 115, 122), (109, 101, 116), (79, 122, 129), (116, 101, 123), (79, 129, 136), (123, 101, 130), (79, 136, 143), (130, 101, 137), (79, 143, 150), (137, 101, 144), (79, 150, 157), (144, 101, 151), (79, 157, 164), (151, 101, 158), (79, 164, 171), (158, 101, 165), (79, 171, 64), (171, 170, 63, 64), (170, 169, 62, 63), (169, 168, 61, 62), (168, 167, 60, 61), (167, 166, 59, 60), (166, 165, 58, 59), (165, 101, 58)])
me_cube.materials.append(mat_antenna)
me_cube.use_remesh_preserve_volume = False
me_cube.use_remesh_preserve_attributes = False
me_cube.use_mirror_vertex_groups = False
me_cube.update()
me_cube_000 = bpy.data.meshes.new('Cube.000')
me_cube_000.from_pydata([(0.8845, 3.9, -0.4909), (0.8296, 2.796, -0.4901), (0.9984, 3.84, 0.55), (0.8499, 2.635, 0.7322), (0.0, 4.031, 0.6551), (1.094, 4.02, -0.09552), (0.0, 3.974, -0.2812), (1.148, 3.116, 0.8065), (0.9463, 2.678, -0.01088), (0.959, 3.204, -0.5845), (0.0, 2.516, 0.9103), (0.0, 2.822, -0.3969), (0.0, 4.013, 0.1526), (1.471, 3.208, -0.2174), (0.0, 2.841, 0.03548), (0.0, 3.224, -0.411), (0.0, 3.226, 1.181), (0.9721, 3.611, -0.6107), (1.209, 3.585, 0.7325), (1.403, 3.596, -0.2329), (0.0, 3.574, -0.4848), (0.0, 3.657, 1.098), (0.0, 2.77, 0.03548), (1.006, 2.886, 0.771), (0.0, 3.017, -0.4675), (0.0, 2.887, 1.052), (0.8972, 3.009, -0.5394), (1.22, 2.955, -0.1188), (1.178, 3.35, 0.7695), (1.437, 3.402, -0.2251), (0.0, 3.399, -0.4479), (0.0, 3.442, 1.139), (0.9656, 3.408, -0.5976), (1.406, 3.636, 0.07116), (1.436, 3.158, 0.1114), (1.088, 4.061, 0.1076), (0.917, 2.564, 0.2424), (0.0, 4.128, 0.3393), (0.0, 2.646, 0.3462), (1.188, 2.874, 0.174), (1.421, 3.397, 0.09127), (0.8975, 2.656, -0.2423), (1.012, 4.044, -0.2907), (0.0, 4.062, -0.1453), (0.0, 2.76, -0.2088), (1.237, 3.64, -0.4367), (1.269, 3.189, -0.413), (1.091, 2.934, -0.3315), (1.253, 3.414, -0.4248), (0.4699, 2.68, -0.001166), (0.4996, 4.023, 0.6729), (0.4346, 4.04, -0.3696), (0.5542, 4.116, 0.01737), (0.6197, 3.664, 1.03), (0.4033, 2.739, -0.4871), (0.4149, 2.47, 0.9227), (0.4772, 3.214, -0.4972), (0.4847, 3.646, -0.5543), (0.5853, 3.15, 1.12), (0.4419, 2.972, -0.5556), (0.5039, 2.826, 1.026), (0.5968, 3.416, 1.14), (0.4809, 3.43, -0.5257), (0.4532, 2.504, 0.3209), (0.5506, 4.205, 0.2399), (0.5076, 4.158, -0.2642), (0.442, 2.621, -0.2728), (1.417, 3.68, 0.3856), (1.097, 4.092, 0.2971), (0.9037, 2.455, 0.4892), (0.0, 4.248, 0.5012), (0.0, 2.433, 0.66), (1.408, 3.393, 0.4202), (1.399, 3.106, 0.4549), (1.162, 2.795, 0.4713), (0.3591, 2.319, 0.6521), (0.4694, 4.29, 0.4518)], [], [(65, 42, 0, 51), (47, 41, 1, 26), (59, 24, 15, 56), (75, 69, 3, 55), (42, 5, 19, 45), (76, 50, 2, 68), (66, 49, 14, 44), (61, 28, 18, 53), (50, 4, 21, 53), (60, 58, 16, 25), (74, 23, 3, 69), (51, 0, 17, 57), (48, 32, 17, 45), (40, 29, 19, 33), (62, 30, 20, 57), (68, 2, 18, 67), (46, 47, 26, 9), (54, 11, 24, 59), (55, 60, 25, 10), (73, 7, 23, 74), (58, 7, 28, 61), (46, 9, 32, 48), (34, 13, 29, 40), (56, 15, 30, 62), (49, 8, 36, 63), (52, 64, 35, 5), (27, 39, 36, 8), (72, 40, 33, 67), (5, 35, 33, 19), (13, 34, 39, 27), (73, 34, 40, 72), (52, 5, 42, 65), (27, 8, 41, 47), (0, 42, 45, 17), (54, 66, 44, 11), (29, 48, 45, 19), (13, 27, 47, 46), (13, 46, 48, 29), (43, 65, 51, 6), (26, 59, 56, 9), (71, 75, 55, 10), (70, 4, 50, 76), (41, 8, 49, 66), (31, 61, 53, 21), (2, 50, 53, 18), (23, 7, 58, 60), (6, 51, 57, 20), (32, 62, 57, 17), (1, 54, 59, 26), (3, 23, 60, 55), (16, 58, 61, 31), (9, 56, 62, 32), (14, 49, 63, 38), (12, 37, 64, 52), (12, 52, 65, 43), (1, 41, 66, 54), (63, 36, 69, 75), (64, 76, 68, 35), (39, 74, 69, 36), (35, 68, 67, 33), (34, 73, 74, 39), (28, 72, 67, 18), (7, 73, 72, 28), (38, 63, 75, 71), (37, 70, 76, 64)])
me_cube_000.polygons.foreach_set('use_smooth', [True] * 65)
me_cube_000.materials.append(mat_shellback)
me_cube_000.use_remesh_preserve_volume = False
me_cube_000.use_remesh_preserve_attributes = False
me_cube_000.use_mirror_vertex_groups = False
me_cube_000.update()
me_cube_005 = bpy.data.meshes.new('Cube.005')
me_cube_005.from_pydata([(0.8845, 0.7895, -0.4909), (0.8296, -0.3143, -0.4901), (0.9984, 0.7297, 0.55), (0.8499, -0.4756, 0.7322), (0.0, 0.9203, 0.6551), (1.094, 0.9099, -0.09552), (0.0, 0.8292, -0.4827), (1.148, 0.005717, 0.8065), (0.9463, -0.4327, -0.01088), (0.959, 0.09411, -0.5845), (0.0, -0.5939, 0.9103), (0.0, -0.2943, -0.4775), (0.0, 0.9026, 0.1526), (1.471, 0.09789, -0.2174), (0.0, -0.2691, 0.03548), (0.0, 0.07923, -0.6125), (0.0, 0.1159, 1.181), (0.9721, 0.5011, -0.6107), (1.209, 0.4744, 0.7325), (1.403, 0.4861, -0.2329), (0.0, 0.429, -0.6864), (0.0, 0.547, 1.098), (0.0, -0.3402, 0.03548), (1.404, 0.5256, 0.2344), (1.409, 0.01966, 0.2873), (1.098, 0.9265, 0.2078), (0.9231, -0.5777, 0.3653), (0.0, 1.035, 0.4163), (0.0, -0.551, 0.4979), (1.339, 0.5174, 0.4805), (1.065, 0.8648, 0.3698), (0.8944, -0.5696, 0.5497), (0.0, 1.023, 0.5359), (0.0, -0.618, 0.7142), (1.31, 0.001491, 0.5477), (1.203, 0.2367, 0.8226), (1.484, 0.2932, -0.2606), (0.0, 0.252, -0.7226), (0.0, 0.3362, 1.225), (0.9712, 0.2993, -0.6662), (1.452, 0.2721, 0.2687), (1.362, 0.2578, 0.5445), (1.015, -0.2371, 0.8068), (0.0, -0.1011, -0.5961), (0.0, -0.2414, 1.102), (0.9029, -0.1038, -0.5878), (1.238, -0.165, -0.1362), (1.193, -0.2841, 0.3339), (1.125, -0.2895, 0.5713), (1.286, 0.7082, -0.188), (0.9395, 0.6512, -0.6065), (1.129, 0.6043, 0.684), (0.0, 0.6336, -0.643), (0.0, 0.7468, 0.9386), (1.289, 0.7385, 0.2292), (1.236, 0.7007, 0.4501), (0.4714, -0.3875, 0.001075), (0.4991, 0.8614, 0.628), (0.4386, 0.8448, -0.529), (0.5498, 0.9477, 0.01832), (0.6107, 0.5276, 0.9598), (0.4095, -0.338, -0.5259), (0.4203, -0.5828, 0.8603), (0.4782, 0.07722, -0.6477), (0.4851, 0.4791, -0.7008), (0.5787, 0.04973, 1.044), (0.4591, -0.6143, 0.4464), (0.5519, 1.027, 0.3194), (0.4438, -0.6455, 0.6592), (0.5347, 0.9877, 0.469), (0.6078, 0.2894, 1.076), (0.4847, 0.2779, -0.7495), (0.4484, -0.1237, -0.6407), (0.5078, -0.2689, 1.002), (0.5685, 0.7027, 0.8497), (0.4678, 0.6674, -0.6756)], [], [(59, 5, 0, 58), (46, 8, 1, 45), (72, 43, 15, 63), (68, 31, 3, 62), (50, 49, 19, 17), (69, 57, 2, 30), (61, 56, 14, 11), (70, 35, 18, 60), (74, 53, 21, 60), (73, 65, 16, 44), (48, 42, 3, 31), (75, 50, 17, 64), (36, 39, 17, 19), (40, 36, 19, 23), (71, 37, 20, 64), (55, 51, 18, 29), (56, 8, 26, 66), (59, 67, 25, 5), (46, 47, 26, 8), (41, 40, 23, 29), (49, 54, 23, 19), (66, 26, 31, 68), (67, 69, 30, 25), (47, 48, 31, 26), (54, 55, 29, 23), (35, 41, 29, 18), (65, 7, 35, 70), (13, 9, 39, 36), (24, 13, 36, 40), (63, 15, 37, 71), (34, 24, 40, 41), (7, 34, 41, 35), (13, 46, 45, 9), (61, 11, 43, 72), (62, 73, 44, 10), (34, 7, 42, 48), (13, 24, 47, 46), (24, 34, 48, 47), (0, 5, 49, 50), (57, 4, 53, 74), (58, 0, 50, 75), (30, 2, 51, 55), (5, 25, 54, 49), (25, 30, 55, 54), (12, 59, 58, 6), (45, 72, 63, 9), (33, 68, 62, 10), (32, 4, 57, 69), (1, 8, 56, 61), (38, 70, 60, 21), (51, 74, 60, 18), (42, 7, 65, 73), (52, 75, 64, 20), (39, 71, 64, 17), (14, 56, 66, 28), (12, 27, 67, 59), (28, 66, 68, 33), (27, 32, 69, 67), (16, 65, 70, 38), (9, 63, 71, 39), (1, 61, 72, 45), (3, 42, 73, 62), (2, 57, 74, 51), (6, 58, 75, 52)])
me_cube_005.polygons.foreach_set('use_smooth', [True] * 64)
me_cube_005.materials.append(mat_shellback)
me_cube_005.materials.append(mat_beetle_black)
me_cube_005.use_remesh_preserve_volume = False
me_cube_005.use_remesh_preserve_attributes = False
me_cube_005.use_mirror_vertex_groups = False
me_cube_005.update()

# ---- objects
ob_body = bpy.data.objects.new('Body', me_plane)
ob_righteye = bpy.data.objects.new('RightEye', me_sphere_001)
ob_lefteye = bpy.data.objects.new('LeftEye', me_sphere)
ob_tongue = bpy.data.objects.new('Tongue', me_cube_008)
ob_right_antenna = bpy.data.objects.new('Right Antenna', me_cube_001)
ob_left_antenna = bpy.data.objects.new('Left Antenna', me_cube)
ob_thorax = bpy.data.objects.new('Thorax', me_cube_000)
ob_sun = bpy.data.objects.new('Sun', light_sun)
ob_camera = bpy.data.objects.new('Camera', cam_camera)
ob_abdomen = bpy.data.objects.new('Abdomen', me_cube_005)

# ---- transforms, parenting, visibility, modifiers, constraints
ob_body.location = (0.02088, -4.993, -0.02088)
ob_body.rotation_euler = (1.571, 0.0, 0.0)
ob_body.lineart.crease_threshold = 0.0
_m = ob_body.modifiers.new('Mirror', 'MIRROR')
_m.use_clip = True
_m = ob_body.modifiers.new('Subsurf', 'SUBSURF')
_m.uv_smooth = 'PRESERVE_CORNERS'
_m.quality = 2
_m.levels = 2
_m.show_only_control_edges = False
ob_righteye.location = (-1.067, -4.318, 1.288)
ob_righteye.scale = (-1.487, 1.487, 1.487)
ob_righteye.show_axis = True
ob_righteye.lineart.crease_threshold = 0.0
_m = ob_righteye.modifiers.new('Subsurf', 'SUBSURF')
_m.uv_smooth = 'PRESERVE_CORNERS'
_m.quality = 2
_m.show_only_control_edges = False
ob_lefteye.location = (1.112, -4.318, 1.288)
ob_lefteye.scale = (1.487, 1.487, 1.487)
ob_lefteye.show_axis = True
ob_lefteye.lineart.crease_threshold = 0.0
_m = ob_lefteye.modifiers.new('Subsurf', 'SUBSURF')
_m.uv_smooth = 'PRESERVE_CORNERS'
_m.quality = 2
_m.show_only_control_edges = False
ob_tongue.location = (0.0594, -4.414, -2.235)
ob_tongue.rotation_euler = (-1.571, -0.0, 0.0)
ob_tongue.lineart.crease_threshold = 0.0
_m = ob_tongue.modifiers.new('Mirror', 'MIRROR')
_m = ob_tongue.modifiers.new('Subsurf', 'SUBSURF')
_m.uv_smooth = 'PRESERVE_CORNERS'
_m.quality = 2
_m.show_only_control_edges = False
ob_right_antenna.location = (-1.5, -4.0, 3.3)
ob_right_antenna.scale = (0.4061, 0.4061, 1.231)
ob_right_antenna.lineart.crease_threshold = 0.0
ob_left_antenna.location = (1.5, -4.0, 3.3)
ob_left_antenna.scale = (0.4061, 0.4061, 1.231)
ob_left_antenna.lineart.crease_threshold = 0.0
ob_thorax.location = (0.03265, -13.44, 1.001)
ob_thorax.scale = (4.803, 4.803, 4.803)
ob_thorax.lineart.crease_threshold = 0.0
_vg = ob_thorax.vertex_groups.new(name='Bone')
_vg = ob_thorax.vertex_groups.new(name='Bone.001')
_vg = ob_thorax.vertex_groups.new(name='Bone.002')
_vg = ob_thorax.vertex_groups.new(name='Bone.003')
_vg = ob_thorax.vertex_groups.new(name='Bone.004')
_vg = ob_thorax.vertex_groups.new(name='Bone.005')
_vg = ob_thorax.vertex_groups.new(name='Bone.005_L')
_vg = ob_thorax.vertex_groups.new(name='Bone.005_L.001')
_vg = ob_thorax.vertex_groups.new(name='Bone.005_L.002')
_vg = ob_thorax.vertex_groups.new(name='Bone.005_R')
_vg = ob_thorax.vertex_groups.new(name='Bone.005_R.001')
_vg = ob_thorax.vertex_groups.new(name='Bone.005_R.002')
_vg = ob_thorax.vertex_groups.new(name='Bone.003_L')
_vg = ob_thorax.vertex_groups.new(name='Bone.003_L.001')
_vg = ob_thorax.vertex_groups.new(name='Bone.003_L.002')
_vg = ob_thorax.vertex_groups.new(name='Bone.003_R')
_vg = ob_thorax.vertex_groups.new(name='Bone.003_R.001')
_vg = ob_thorax.vertex_groups.new(name='Bone.003_R.002')
_vg = ob_thorax.vertex_groups.new(name='Bone.002_L')
_vg = ob_thorax.vertex_groups.new(name='Bone.002_L.001')
_vg = ob_thorax.vertex_groups.new(name='Bone.002_L.002')
_vg = ob_thorax.vertex_groups.new(name='Bone.002_L.003')
_vg = ob_thorax.vertex_groups.new(name='Bone.002_R')
_vg = ob_thorax.vertex_groups.new(name='Bone.002_R.001')
_vg = ob_thorax.vertex_groups.new(name='Bone.002_R.002')
_vg = ob_thorax.vertex_groups.new(name='Bone.002_R.003')
_vg = ob_thorax.vertex_groups.new(name='Bone.001_L')
_vg = ob_thorax.vertex_groups.new(name='Bone.001_L.001')
_vg = ob_thorax.vertex_groups.new(name='Bone.001_L.002')
_vg = ob_thorax.vertex_groups.new(name='Bone.001_L.003')
_vg = ob_thorax.vertex_groups.new(name='Bone.001_L.004')
_vg = ob_thorax.vertex_groups.new(name='Bone.001_R')
_vg = ob_thorax.vertex_groups.new(name='Bone.001_R.001')
_vg = ob_thorax.vertex_groups.new(name='Bone.001_R.002')
_vg = ob_thorax.vertex_groups.new(name='Bone.001_R.003')
_vg = ob_thorax.vertex_groups.new(name='Bone.001_R.004')
_m = ob_thorax.modifiers.new('Mirror', 'MIRROR')
_m.use_clip = True
_m.merge_threshold = 0.113
ob_sun.location = (-0.03467, -41.85, 29.13)
ob_sun.lineart.crease_threshold = 0.0
ob_camera.location = (0.3288, -55.48, 27.29)
ob_camera.rotation_euler = (1.193, -7.969e-07, 0.0448)
ob_camera.lineart.crease_threshold = 0.0
ob_abdomen.location = (0.03265, 10.63, 1.811)
ob_abdomen.scale = (6.129, 10.66, 6.772)
ob_abdomen.lineart.crease_threshold = 0.0
_vg = ob_abdomen.vertex_groups.new(name='Bone')
_vg = ob_abdomen.vertex_groups.new(name='Bone.001')
_vg = ob_abdomen.vertex_groups.new(name='Bone.002')
_vg = ob_abdomen.vertex_groups.new(name='Bone.003')
_vg = ob_abdomen.vertex_groups.new(name='Bone.004')
_vg = ob_abdomen.vertex_groups.new(name='Bone.005')
_vg = ob_abdomen.vertex_groups.new(name='Bone.005_L')
_vg = ob_abdomen.vertex_groups.new(name='Bone.005_L.001')
_vg = ob_abdomen.vertex_groups.new(name='Bone.005_L.002')
_vg = ob_abdomen.vertex_groups.new(name='Bone.005_R')
_vg = ob_abdomen.vertex_groups.new(name='Bone.005_R.001')
_vg = ob_abdomen.vertex_groups.new(name='Bone.005_R.002')
_vg = ob_abdomen.vertex_groups.new(name='Bone.003_L')
_vg = ob_abdomen.vertex_groups.new(name='Bone.003_L.001')
_vg = ob_abdomen.vertex_groups.new(name='Bone.003_L.002')
_vg = ob_abdomen.vertex_groups.new(name='Bone.003_R')
_vg = ob_abdomen.vertex_groups.new(name='Bone.003_R.001')
_vg = ob_abdomen.vertex_groups.new(name='Bone.003_R.002')
_vg = ob_abdomen.vertex_groups.new(name='Bone.002_L')
_vg = ob_abdomen.vertex_groups.new(name='Bone.002_L.001')
_vg = ob_abdomen.vertex_groups.new(name='Bone.002_L.002')
_vg = ob_abdomen.vertex_groups.new(name='Bone.002_L.003')
_vg = ob_abdomen.vertex_groups.new(name='Bone.002_R')
_vg = ob_abdomen.vertex_groups.new(name='Bone.002_R.001')
_vg = ob_abdomen.vertex_groups.new(name='Bone.002_R.002')
_vg = ob_abdomen.vertex_groups.new(name='Bone.002_R.003')
_vg = ob_abdomen.vertex_groups.new(name='Bone.001_L')
_vg = ob_abdomen.vertex_groups.new(name='Bone.001_L.001')
_vg = ob_abdomen.vertex_groups.new(name='Bone.001_L.002')
_vg = ob_abdomen.vertex_groups.new(name='Bone.001_L.003')
_vg = ob_abdomen.vertex_groups.new(name='Bone.001_L.004')
_vg = ob_abdomen.vertex_groups.new(name='Bone.001_R')
_vg = ob_abdomen.vertex_groups.new(name='Bone.001_R.001')
_vg = ob_abdomen.vertex_groups.new(name='Bone.001_R.002')
_vg = ob_abdomen.vertex_groups.new(name='Bone.001_R.003')
_vg = ob_abdomen.vertex_groups.new(name='Bone.001_R.004')
_m = ob_abdomen.modifiers.new('Mirror', 'MIRROR')
_m.use_clip = True
_m.merge_threshold = 0.113

# ---- collection membership
col_collection_1.objects.link(ob_body)
col_collection_2.objects.link(ob_righteye)
col_collection_2.objects.link(ob_lefteye)
col_collection_3.objects.link(ob_tongue)
col_collection_4.objects.link(ob_right_antenna)
col_collection_4.objects.link(ob_left_antenna)
col_collection_11.objects.link(ob_thorax)
col_collection_14.objects.link(ob_sun)
col_collection_14.objects.link(ob_camera)
col_collection_14.objects.link(ob_abdomen)

# ---- scene / render settings (as saved in the file)
scene.camera = ob_camera
scene.frame_start = 1; scene.frame_end = 250; scene.frame_set(1)
scene.render.engine = 'BLENDER_EEVEE_NEXT'
scene.render.image_settings.color_mode = 'RGB'
scene.render.image_settings.compression = 90
scene.render.resolution_percentage = 50
scene.render.dither_intensity = 0.0
scene.cycles.use_denoising = False
scene.cycles.samples = 10
scene.cycles.sampling_pattern = 'TABULATED_SOBOL'
scene.cycles.light_sampling_threshold = 0.0
scene.cycles.use_adaptive_sampling = False
scene.cycles.use_light_tree = False
scene.cycles.blur_glossy = 0.0
scene.cycles.volume_bounces = 1
scene.cycles.pixel_filter_type = 'GAUSSIAN'
scene.cycles.sample_clamp_indirect = 0.0
scene.view_settings.view_transform = 'Standard'
bpy.context.view_layer.update()
